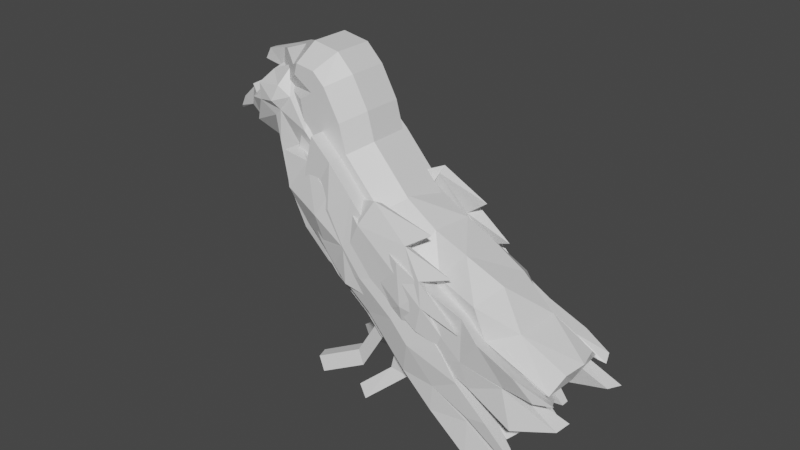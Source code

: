 # Source: Crow.blend  (saved by Blender 2.83.21; exported with 4.5.12 LTS)
import bpy
from mathutils import Matrix  # noqa: F401  (used for matrix-valued properties, if any)

bpy.ops.wm.read_factory_settings(use_empty=True)
scene = bpy.context.scene
scene.name = 'Scene'

# ---- collections
col_collection = bpy.data.collections.new('Collection'); scene.collection.children.link(col_collection)

# ---- materials (node trees are filled in below, after node groups)
mat_material = bpy.data.materials.new('Material')
mat_material.alpha_threshold = 0.0
mat_material.use_transparent_shadow = False
mat_material.line_color = (0.0, 0.0, 0.0, 1.0)

# ---- material node trees
mat_material.use_nodes = True; mat_material.node_tree.nodes.clear()
_N = mat_material.node_tree.nodes; _L = mat_material.node_tree.links
n0 = _N.new('ShaderNodeOutputMaterial'); n0.name = 'Material Output'; n0.location = (300, 300)
n1 = _N.new('ShaderNodeBsdfPrincipled'); n1.name = 'Principled BSDF'; n1.location = (10, 300)
n1.distribution = 'GGX'
n1.subsurface_method = 'BURLEY'
n1.inputs[2].default_value = 0.4
n1.inputs[3].default_value = 1.45
n1.inputs[27].default_value = (0.0, 0.0, 0.0, 1.0)
n1.inputs[28].default_value = 1.0
_L.new(n1.outputs[0], n0.inputs[0])
n0.is_active_output = True

# ---- world
world_world = bpy.data.worlds.new('World'); scene.world = world_world
world_world.use_nodes = True; world_world.node_tree.nodes.clear()
_N = world_world.node_tree.nodes; _L = world_world.node_tree.links
n0 = _N.new('ShaderNodeOutputWorld'); n0.name = 'World Output'; n0.location = (300, 300)
n1 = _N.new('ShaderNodeBackground'); n1.name = 'Background'; n1.location = (10, 300)
n1.inputs[0].default_value = (0.05088, 0.05088, 0.05088, 1.0)
_L.new(n1.outputs[0], n0.inputs[0])
n0.is_active_output = True
world_world.color = (0.05088, 0.05088, 0.05088)
world_world.use_sun_shadow = False
world_world.sun_shadow_jitter_overblur = 0.0

# ---- meshes
me_cube = bpy.data.meshes.new('Cube')
me_cube.from_pydata([(-0.7015, -0.4916, 1.688), (-0.658, -0.5838, 0.781), (-0.6121, -0.5476, 0.3218), (-0.5991, -0.4411, 1.243), (-0.3359, -0.4604, 0.9649), (-0.4929, -0.5258, -0.01109), (-0.2253, -0.4892, -0.4464), (0.2691, -0.4931, -0.7457), (0.04441, -0.5166, 0.7013), (0.3655, -0.4854, 0.268), (0.7126, -0.5888, -0.1786), (1.362, -0.5026, -0.893), (0.3531, -0.4988, -0.8181), (0.8173, -0.5108, -1.338), (1.193, -0.465, -1.264), (1.218, -0.5473, -1.778), (1.736, -0.5581, -2.176), (2.318, -0.4356, -2.169), (0.9802, -0.4818, -0.5059), (1.538, -0.5445, -1.183), (1.759, -0.4659, -1.571), (1.925, -0.4778, -1.616), (1.748, -0.4893, -1.304), (2.194, -0.5067, -1.821), (-0.7255, -0.5726, 1.82), (-0.9757, -0.507, 1.855), (-1.262, -0.333, 1.643), (-1.579, -0.1472, 1.758), (-1.912, -0.05069, 1.751), (-1.785, -0.06514, 1.862), (-1.496, -0.1226, 1.966), (-0.3354, -0.5455, 1.399), (-0.0444, -0.2413, 1.478), (0.06672, -0.2054, 1.227), (-0.205, -0.5147, 1.03), (-0.506, -0.4695, 1.813), (-0.2887, -0.2629, 1.919), (0.2795, -0.2635, 0.8249), (0.1127, -0.5352, 0.6816), (0.6672, -0.2549, 0.4713), (0.5114, -0.4424, 0.3828), (0.9917, -0.2564, 0.02923), (0.8109, -0.5382, -0.1778), (1.719, -0.2098, -0.6739), (1.507, -0.5392, -0.7822), (1.347, -0.263, -0.2798), (1.062, -0.472, -0.4659), (1.839, -0.2772, -1.211), (2.29, -0.2545, -1.694), (-0.6111, -0.5055, 1.976), (-0.4787, -0.3032, 2.169), (-0.9418, -0.4798, 2.051), (-0.8304, -0.2951, 2.154), (-1.116, -0.08929, 2.057), (-1.048, -0.3484, 1.923), (-1.23, -0.3936, 1.886), (-1.329, -0.2497, 1.905), (-1.418, -0.1854, 2.011), (-0.8523, -0.4985, 1.323), (-1.165, -0.2221, 1.35), (-1.264, -0.3856, 1.602), (-0.8333, -0.4704, 1.634), (-1.221, -0.1921, 0.9026), (-0.9402, -0.4957, 0.7767), (-0.8288, -0.5308, 0.2306), (-1.211, -0.1591, 0.05251), (-0.6593, -0.4824, -0.2318), (-0.8865, -0.1427, -0.4232), (-0.3642, -0.4665, -0.5366), (-0.5629, -0.137, -0.78), (0.1241, -0.4618, -0.9574), (-0.01979, -0.2458, -1.342), (0.1272, -0.1749, -1.397), (0.3314, -0.5354, -1.18), (-0.7076, -0.7011, 0.7949), (-0.6645, -0.6183, 0.3383), (-0.6039, -0.6882, 1.25), (-0.3153, -0.6555, 1.071), (-0.2991, -0.8015, 0.4554), (-0.4344, -0.6516, -0.04647), (-0.1713, -0.7596, -0.4163), (0.2826, -0.693, -0.7396), (0.2996, -0.7292, -0.268), (-0.03209, -0.7626, 0.03397), (0.6427, -0.7981, -0.6807), (-0.05338, -0.7324, 0.6625), (0.3691, -0.6607, 0.2401), (0.7551, -0.7658, -0.1553), (1.034, -0.7138, -0.5116), (1.392, -0.6597, -0.8732), (0.5026, -0.699, -1.005), (0.9374, -0.6828, -0.9275), (0.8096, -0.6743, -1.332), (1.217, -0.6841, -1.394), (1.214, -0.6643, -1.72), (1.705, -0.6632, -1.684), (1.736, -0.7592, -2.147), (2.258, -0.6122, -2.191), (1.561, -0.7175, -1.15), (1.738, -0.6746, -1.675), (1.965, -0.7396, -1.513), (1.292, -0.5619, -1.34), (1.688, -0.4835, -1.687), (2.317, -0.6237, -1.88), (2.239, -0.5388, -1.87), (2.119, -0.4957, -1.904), (2.097, -0.6849, -1.83), (0.1003, -0.3613, -1.154), (0.2196, -0.3687, -1.297), (-0.2196, -0.3869, -1.68), (-0.196, -0.2086, -1.685), (-0.04084, -0.3388, -1.816), (-0.1832, -0.1913, -1.839), (-0.6947, -0.4305, -2.105), (-0.5938, -0.6076, -2.024), (-0.7348, -0.4566, -1.897), (-0.6704, -0.5566, -1.853), (-0.7261, 0.4885, 1.666), (-0.7322, 0.4751, 0.7735), (-0.6542, 0.4956, 0.3292), (-0.5603, 0.5139, 1.253), (-0.2973, 0.4758, 0.9803), (-0.4423, 0.4985, -0.06833), (-0.1922, 0.5032, -0.384), (0.3199, 0.5008, -0.6687), (0.04606, 0.4991, 0.6798), (0.3772, 0.5018, 0.3095), (0.6673, 0.5093, -0.1431), (1.411, 0.5422, -0.8724), (0.3482, 0.4858, -0.8257), (0.8863, 0.4426, -1.337), (1.168, 0.5256, -1.246), (1.241, 0.5384, -1.776), (1.671, 0.4884, -2.17), (2.278, 0.4214, -2.185), (1.031, 0.5008, -0.5225), (1.591, 0.5201, -1.188), (1.738, 0.5112, -1.606), (1.983, 0.5012, -1.554), (1.689, 0.4742, -1.337), (-0.7977, 0.526, 1.763), (-0.9467, 0.5141, 1.833), (-1.258, 0.3374, 1.632), (-1.517, 0.1089, 1.721), (-1.913, 0.07007, 1.73), (-1.844, 0.05659, 1.807), (-1.543, 0.0341, 1.957), (0.3556, -0.06296, -0.7533), (2.184, -0.03851, -1.848), (-1.284, 0.08069, 1.634), (-1.451, 0.02705, 1.725), (-1.966, -0.01004, 1.717), (-1.819, -0.005262, 1.873), (-1.417, -0.001008, 1.992), (-0.2822, 0.4964, 1.394), (-0.1434, 0.2147, 1.577), (0.0217, 0.3109, 1.233), (-0.1895, 0.4811, 1.051), (-0.5057, 0.5111, 1.8), (-0.2972, 0.2527, 1.886), (0.3719, 0.2633, 0.8624), (0.1097, 0.5398, 0.7067), (0.6014, 0.3247, 0.4442), (0.4166, 0.4656, 0.2539), (1.066, 0.2415, 0.006395), (0.7841, 0.4823, -0.1106), (1.657, 0.2671, -0.6855), (1.467, 0.5469, -0.789), (1.305, 0.2775, -0.2766), (1.096, 0.5156, -0.4916), (1.929, 0.251, -1.19), (2.178, 0.497, -1.797), (2.286, 0.3069, -1.657), (-0.6817, 0.5103, 1.949), (-0.5499, 0.258, 2.139), (-0.9675, 0.501, 2.05), (-0.8745, 0.2692, 2.252), (-1.2, 0.1054, 2.095), (-1.087, 0.3764, 1.908), (-1.197, 0.2559, 1.856), (-1.417, 0.2491, 1.873), (-1.319, 0.1838, 1.995), (2.364, 0.008217, -1.675), (-0.9146, 0.4854, 1.303), (-1.141, 0.1884, 1.404), (-1.256, 0.3368, 1.645), (-0.8663, 0.5194, 1.54), (-1.277, 0.194, 0.9145), (-0.9498, 0.4446, 0.8076), (-0.9048, 0.4993, 0.2139), (-1.193, 0.1658, 0.02748), (-0.6573, 0.4942, -0.2304), (-0.9004, 0.172, -0.5023), (-0.3865, 0.4965, -0.5733), (-0.6167, 0.1902, -0.7672), (0.04803, 0.5173, -0.9409), (-0.03487, 0.1178, -1.213), (0.1259, 0.2211, -1.328), (0.2893, 0.5311, -1.199), (-1.181, -0.01208, 0.0434), (-1.335, -0.00687, 0.9139), (-1.213, 0.0315, 1.364), (-1.246, 0.002291, 1.573), (-0.9089, -0.04435, -0.3711), (-0.5463, -0.02638, -0.7989), (-0.1337, -0.01592, -1.127), (0.3053, 0.02735, -1.201), (0.1463, 0.005205, -1.395), (-0.6776, 0.7363, 0.7675), (-0.6927, 0.6629, 0.3137), (-0.5692, 0.6838, 1.275), (-0.2669, 0.714, 0.9991), (-0.2382, 0.7286, 0.3967), (-0.4153, 0.7331, -0.07438), (-0.2011, 0.6206, -0.3893), (0.2153, 0.7016, -0.6891), (0.2393, 0.8112, -0.367), (0.006606, 0.7371, 0.0673), (0.6609, 0.7917, -0.6205), (-0.02597, 0.695, 0.6112), (0.3518, 0.7038, 0.2718), (0.6992, 0.6064, -0.1859), (1.069, 0.6602, -0.5389), (1.404, 0.6318, -0.9191), (0.5583, 0.7611, -0.9602), (0.9088, 0.7844, -0.9147), (0.7289, 0.6478, -1.296), (1.25, 0.7249, -1.386), (1.273, 0.6933, -1.644), (1.71, 0.6296, -1.696), (1.649, 0.7355, -2.109), (2.363, 0.5798, -2.213), (1.582, 0.6849, -1.196), (1.728, 0.6928, -1.582), (1.984, 0.6997, -1.568), (1.17, 0.4729, -1.331), (1.651, 0.445, -1.679), (2.237, 0.6689, -1.855), (2.247, 0.555, -1.933), (2.172, 0.5191, -1.871), (2.142, 0.595, -1.832), (0.8369, -0.05152, -1.353), (1.255, -0.001761, -1.803), (1.446, -0.000381, -1.55), (0.0835, 0.4069, -1.161), (0.2127, 0.376, -1.271), (-0.1762, 0.3202, -1.603), (-0.2587, 0.1897, -1.65), (-0.1009, 0.411, -1.822), (-0.169, 0.1948, -1.847), (-0.7035, 0.3876, -2.035), (-0.5974, 0.5753, -2.036), (-0.7353, 0.4104, -1.84), (-0.669, 0.5642, -1.836)], [], [(64, 5, 2), (201, 62, 59), (62, 199, 65), (0, 31, 35), (160, 33, 37), (65, 203, 67), (67, 204, 69), (69, 205, 71), (89, 19, 11), (160, 39, 162), (164, 39, 41), (164, 45, 168), (166, 45, 43), (7, 80, 6), (71, 207, 72), (12, 81, 7), (6, 79, 5), (5, 75, 2), (170, 43, 47), (47, 48, 182), (174, 36, 159), (88, 11, 18), (174, 52, 50), (176, 53, 52), (26, 202, 59), (28, 27, 29), (29, 27, 30), (56, 27, 26), (155, 33, 156), (24, 25, 0), (30, 27, 56), (10, 88, 18), (86, 10, 9), (96, 15, 16), (8, 86, 9), (3, 77, 4), (4, 85, 8), (97, 16, 17), (1, 76, 3), (0, 58, 3), (24, 51, 25), (19, 22, 23), (66, 6, 5), (148, 48, 23), (63, 3, 58), (149, 26, 27), (27, 28, 151), (147, 73, 206), (28, 29, 152), (6, 70, 7), (40, 10, 42), (152, 29, 30), (4, 31, 3), (70, 12, 7), (38, 9, 40), (42, 18, 46), (2, 63, 64), (35, 24, 0), (94, 13, 15), (34, 8, 38), (51, 54, 25), (55, 25, 54), (46, 11, 44), (56, 55, 54), (32, 34, 33), (31, 36, 35), (37, 34, 38), (40, 37, 38), (41, 40, 42), (46, 41, 42), (44, 45, 46), (47, 44, 19), (23, 47, 19), (35, 50, 49), (49, 52, 51), (52, 54, 51), (155, 36, 32), (61, 59, 58), (65, 63, 62), (58, 62, 63), (65, 66, 64), (67, 68, 66), (68, 107, 70), (107, 73, 70), (25, 26, 60), (76, 74, 77), (78, 74, 75), (81, 82, 80), (80, 83, 79), (79, 78, 75), (84, 90, 91), (91, 92, 93), (93, 94, 95), (95, 96, 97), (88, 91, 89), (84, 87, 82), (89, 93, 98), (98, 99, 100), (78, 85, 77), (83, 85, 78), (82, 86, 83), (20, 106, 99), (13, 90, 12), (19, 100, 21), (20, 93, 14), (75, 1, 2), (97, 102, 95), (95, 101, 93), (16, 102, 17), (101, 13, 15), (19, 44, 11), (20, 19, 21), (104, 106, 105), (21, 105, 20), (106, 100, 99), (100, 104, 21), (12, 241, 13), (241, 242, 15), (243, 102, 15), (148, 102, 243), (22, 102, 23), (72, 207, 206), (111, 72, 108), (69, 71, 107), (115, 109, 110), (72, 110, 71), (109, 108, 107), (71, 109, 107), (112, 115, 110), (114, 112, 111), (115, 114, 116), (109, 114, 111), (122, 189, 119), (187, 201, 184), (187, 199, 200), (117, 154, 120), (190, 203, 199), (192, 204, 203), (194, 205, 204), (136, 223, 128), (123, 215, 124), (196, 207, 205), (129, 215, 224), (122, 214, 123), (122, 209, 213), (128, 222, 135), (142, 185, 201), (144, 145, 143), (145, 146, 143), (142, 143, 180), (140, 117, 141), (146, 181, 180), (135, 221, 127), (127, 220, 126), (132, 230, 133), (126, 219, 125), (120, 211, 210), (125, 211, 121), (133, 231, 134), (120, 208, 118), (151, 152, 150), (152, 153, 150), (117, 183, 186), (141, 173, 140), (136, 171, 139), (123, 191, 122), (172, 148, 171), (183, 118, 188), (143, 142, 149), (143, 150, 151), (206, 129, 147), (145, 144, 151), (123, 195, 193), (163, 127, 126), (146, 145, 152), (154, 121, 120), (129, 195, 124), (161, 126, 125), (165, 135, 127), (119, 188, 118), (117, 173, 158), (130, 228, 132), (157, 125, 121), (175, 141, 178), (178, 142, 179), (169, 128, 135), (179, 180, 181), (156, 154, 155), (158, 155, 154), (161, 156, 160), (161, 162, 163), (165, 162, 164), (169, 164, 168), (167, 168, 166), (136, 166, 170), (171, 170, 172), (158, 174, 159), (173, 176, 174), (178, 176, 175), (184, 186, 183), (187, 189, 190), (183, 187, 184), (191, 190, 189), (193, 192, 191), (193, 244, 194), (198, 244, 195), (185, 142, 117), (210, 211, 208), (208, 212, 209), (216, 215, 214), (217, 214, 213), (212, 213, 209), (218, 224, 215), (225, 226, 224), (227, 228, 226), (229, 230, 228), (222, 225, 218), (218, 221, 222), (227, 223, 232), (232, 233, 227), (212, 211, 219), (217, 219, 220), (216, 220, 221), (137, 240, 239), (130, 224, 226), (138, 232, 136), (137, 227, 233), (118, 209, 119), (229, 134, 231), (227, 236, 229), (236, 133, 134), (132, 130, 235), (136, 128, 167), (137, 136, 131), (238, 240, 237), (138, 239, 238), (234, 240, 233), (138, 237, 234), (241, 129, 130), (242, 241, 130), (236, 243, 242), (148, 236, 171), (139, 236, 235), (206, 197, 245), (197, 248, 245), (194, 244, 196), (247, 253, 252), (197, 247, 249), (245, 246, 244), (196, 246, 247), (249, 252, 250), (249, 251, 248), (253, 250, 252), (248, 253, 246), (57, 153, 30), (64, 66, 5), (201, 200, 62), (62, 200, 199), (0, 3, 31), (160, 156, 33), (65, 199, 203), (67, 203, 204), (69, 204, 205), (89, 98, 19), (160, 37, 39), (164, 162, 39), (164, 41, 45), (166, 168, 45), (7, 81, 80), (71, 205, 207), (12, 90, 81), (6, 80, 79), (5, 79, 75), (170, 166, 43), (182, 172, 170), (170, 47, 182), (174, 50, 36), (88, 89, 11), (174, 176, 52), (176, 177, 53), (60, 26, 59), (26, 149, 202), (202, 201, 59), (56, 26, 55), (155, 32, 33), (30, 56, 57), (10, 87, 88), (86, 87, 10), (96, 94, 15), (8, 85, 86), (3, 76, 77), (4, 77, 85), (97, 96, 16), (1, 74, 76), (0, 61, 58), (24, 49, 51), (66, 68, 6), (148, 182, 48), (63, 1, 3), (149, 27, 150), (27, 151, 150), (147, 12, 73), (28, 152, 151), (6, 68, 70), (40, 9, 10), (152, 30, 153), (4, 34, 31), (70, 73, 12), (38, 8, 9), (42, 10, 18), (2, 1, 63), (35, 49, 24), (94, 92, 13), (34, 4, 8), (55, 26, 25), (46, 18, 11), (54, 53, 56), (53, 57, 56), (32, 31, 34), (31, 32, 36), (37, 33, 34), (40, 39, 37), (41, 39, 40), (46, 45, 41), (44, 43, 45), (47, 43, 44), (23, 48, 47), (35, 36, 50), (49, 50, 52), (52, 53, 54), (155, 159, 36), (61, 60, 59), (65, 64, 63), (58, 59, 62), (65, 67, 66), (67, 69, 68), (68, 69, 107), (107, 108, 73), (60, 61, 25), (61, 0, 25), (78, 77, 74), (81, 84, 82), (80, 82, 83), (79, 83, 78), (84, 81, 90), (91, 90, 92), (93, 92, 94), (95, 94, 96), (88, 84, 91), (84, 88, 87), (89, 91, 93), (98, 93, 99), (83, 86, 85), (82, 87, 86), (20, 105, 106), (13, 92, 90), (19, 98, 100), (20, 99, 93), (75, 74, 1), (97, 17, 102), (95, 102, 101), (16, 15, 102), (101, 15, 102), (20, 14, 19), (104, 103, 106), (21, 104, 105), (106, 103, 100), (100, 103, 104), (12, 147, 241), (241, 15, 13), (243, 15, 242), (148, 23, 102), (22, 101, 102), (206, 73, 108), (108, 72, 206), (111, 112, 72), (115, 116, 109), (72, 112, 110), (109, 111, 108), (71, 110, 109), (112, 113, 115), (114, 113, 112), (115, 113, 114), (109, 116, 114), (122, 191, 189), (187, 200, 201), (187, 190, 199), (117, 158, 154), (190, 192, 203), (192, 194, 204), (194, 196, 205), (136, 232, 223), (123, 214, 215), (196, 197, 207), (129, 124, 215), (122, 213, 214), (122, 119, 209), (128, 223, 222), (185, 184, 201), (201, 202, 149), (201, 149, 142), (142, 180, 179), (146, 180, 143), (135, 222, 221), (127, 221, 220), (132, 228, 230), (126, 220, 219), (120, 121, 211), (125, 219, 211), (133, 230, 231), (120, 210, 208), (117, 120, 183), (141, 175, 173), (123, 193, 191), (172, 182, 148), (183, 120, 118), (143, 149, 150), (143, 151, 144), (206, 198, 129), (145, 151, 152), (123, 124, 195), (163, 165, 127), (146, 152, 153), (154, 157, 121), (129, 198, 195), (161, 163, 126), (165, 169, 135), (119, 189, 188), (117, 140, 173), (130, 226, 228), (157, 161, 125), (178, 141, 142), (169, 167, 128), (181, 177, 179), (177, 178, 179), (156, 157, 154), (158, 159, 155), (161, 157, 156), (161, 160, 162), (165, 163, 162), (169, 165, 164), (167, 169, 168), (136, 167, 166), (171, 136, 170), (158, 173, 174), (173, 175, 176), (178, 177, 176), (184, 185, 186), (187, 188, 189), (183, 188, 187), (191, 192, 190), (193, 194, 192), (193, 195, 244), (198, 245, 244), (117, 186, 185), (142, 141, 117), (208, 211, 212), (216, 218, 215), (217, 216, 214), (212, 217, 213), (218, 225, 224), (225, 227, 226), (227, 229, 228), (229, 231, 230), (222, 223, 225), (218, 216, 221), (227, 225, 223), (232, 234, 233), (217, 212, 219), (216, 217, 220), (137, 233, 240), (130, 129, 224), (138, 234, 232), (137, 131, 227), (118, 208, 209), (229, 236, 134), (227, 235, 236), (236, 132, 133), (132, 235, 236), (137, 138, 136), (238, 239, 240), (138, 137, 239), (234, 237, 240), (138, 238, 237), (241, 147, 129), (242, 130, 132), (236, 242, 132), (148, 243, 236), (139, 171, 236), (245, 198, 206), (206, 207, 197), (197, 249, 248), (247, 246, 253), (197, 196, 247), (245, 248, 246), (196, 244, 246), (249, 247, 252), (249, 250, 251), (253, 251, 250), (248, 251, 253), (153, 181, 146), (181, 153, 177), (177, 153, 53), (53, 153, 57)])
_uv = me_cube.uv_layers.new(name='UVMap')
_uv.uv.foreach_set('vector', [0.375, 0.8659, 0.375, 0.75, 0.375, 0.75, 0.625, 1.0, 0.625, 1.0, 0.625, 1.0, 0.625, 1.0, 0.375, 1.0, 0.375, 1.0, 0.0, 0.0, 0.625, 0.75, 0.0, 0.0, 0.0, 0.0, 0.0, 0.0, 0.0, 0.0, 0.375, 1.0, 0.375, 1.0, 0.375, 1.0, 0.375, 1.0, 0.375, 1.0, 0.375, 1.0, 0.375, 1.0, 0.375, 1.0, 0.375, 1.0, 0.0, 0.0, 0.0, 0.0, 0.0, 0.0, 0.0, 0.0, 0.0, 0.0, 0.0, 0.0, 0.0, 0.0, 0.0, 0.0, 0.0, 0.0, 0.0, 0.0, 0.0, 0.0, 0.0, 0.0, 0.0, 0.0, 0.0, 0.0, 0.0, 0.0, 0.375, 0.75, 0.375, 0.75, 0.375, 0.75, 0.375, 1.0, 0.375, 1.0, 0.375, 1.0, 0.375, 0.75, 0.375, 0.75, 0.375, 0.75, 0.375, 0.75, 0.375, 0.75, 0.375, 0.75, 0.375, 0.75, 0.375, 0.75, 0.375, 0.75, 0.0, 0.0, 0.0, 0.0, 0.0, 0.0, 0.0, 0.0, 0.0, 0.0, 0.0, 0.0, 0.0, 0.0, 0.0, 0.0, 0.0, 0.0, 0.0, 0.0, 0.0, 0.0, 0.0, 0.0, 0.0, 0.0, 0.0, 0.0, 0.0, 0.0, 0.0, 0.0, 0.0, 0.0, 0.0, 0.0, 0.0, 0.0, 0.138, 0.2208, 0.625, 1.0, 0.0, 0.0, 0.0, 0.0, 0.0, 0.0, 0.0, 0.0, 0.0, 0.0, 0.0, 0.0, 0.0, 0.0, 0.0, 0.0, 0.0, 0.0, 0.625, 0.75, 0.0, 0.0, 0.0, 0.0, 0.0, 0.0, 0.0, 0.0, 0.0, 0.0, 0.0, 0.0, 0.0, 0.0, 0.0, 0.0, 0.0, 0.0, 0.0, 0.0, 0.0, 0.0, 0.0, 0.0, 0.0, 0.0, 0.0, 0.0, 0.375, 0.75, 0.375, 0.75, 0.375, 0.75, 0.0, 0.0, 0.0, 0.0, 0.0, 0.0, 0.625, 0.75, 0.0, 0.0, 0.0, 0.0, 0.0, 0.0, 0.0, 0.0, 0.0, 0.0, 0.375, 0.75, 0.375, 0.75, 0.375, 0.75, 0.625, 0.75, 0.625, 0.75, 0.625, 0.75, 0.0, 0.0, 0.625, 0.8738, 0.625, 0.75, 0.0, 0.0, 0.0, 0.0, 0.0, 0.0, 0.0, 0.0, 0.0, 0.0, 0.0, 0.0, 0.375, 0.8663, 0.375, 0.75, 0.375, 0.75, 0.0, 0.0, 0.0, 0.0, 0.0, 0.0, 0.625, 0.8737, 0.625, 0.75, 0.625, 0.8738, 0.0, 0.0, 0.0, 0.0, 0.0, 0.0, 0.0, 0.0, 0.0, 0.0, 0.0, 0.0, 0.375, 0.75, 0.375, 0.8642, 0.0, 0.0, 0.0, 0.0, 0.0, 0.0, 0.0, 0.0, 0.375, 0.75, 0.375, 0.8641, 0.375, 0.75, 0.0, 0.0, 0.0, 0.0, 0.0, 0.0, 0.0, 0.0, 0.0, 0.0, 0.0, 0.0, 0.0, 0.0, 0.625, 0.75, 0.625, 0.75, 0.375, 0.8641, 0.375, 0.75, 0.375, 0.75, 0.0, 0.0, 0.0, 0.0, 0.0, 0.0, 0.0, 0.0, 0.0, 0.0, 0.0, 0.0, 0.375, 0.75, 0.625, 0.8737, 0.375, 0.8659, 0.0, 0.0, 0.0, 0.0, 0.0, 0.0, 0.375, 0.75, 0.375, 0.75, 0.375, 0.75, 0.0, 0.0, 0.0, 0.0, 0.0, 0.0, 0.0, 0.0, 0.0, 0.0, 0.0, 0.0, 0.0, 0.0, 0.0, 0.0, 0.0, 0.0, 0.0, 0.0, 0.0, 0.0, 0.0, 0.0, 0.0, 0.0, 0.0, 0.0, 0.0, 0.0, 0.625, 0.75, 0.0, 0.0, 0.0, 0.0, 0.625, 0.75, 0.0, 0.0, 0.0, 0.0, 0.0, 0.0, 0.0, 0.0, 0.0, 0.0, 0.0, 0.0, 0.0, 0.0, 0.0, 0.0, 0.0, 0.0, 0.0, 0.0, 0.0, 0.0, 0.0, 0.0, 0.0, 0.0, 0.0, 0.0, 0.0, 0.0, 0.0, 0.0, 0.0, 0.0, 0.0, 0.0, 0.0, 0.0, 0.0, 0.0, 0.0, 0.0, 0.0, 0.0, 0.0, 0.0, 0.0, 0.0, 0.0, 0.0, 0.0, 0.0, 0.0, 0.0, 0.0, 0.0, 0.0, 0.0, 0.0, 0.0, 0.0, 0.0, 0.0, 0.0, 0.625, 0.75, 0.0, 0.0, 0.625, 0.75, 0.2551, 0.4082, 0.625, 1.0, 0.625, 0.8738, 0.375, 1.0, 0.625, 0.8737, 0.625, 1.0, 0.625, 0.8738, 0.625, 1.0, 0.625, 0.8737, 0.375, 1.0, 0.375, 0.8663, 0.375, 0.8659, 0.375, 1.0, 0.375, 0.864, 0.375, 0.8663, 0.375, 0.864, 0.375, 0.9261, 0.375, 0.8641, 0.375, 0.9261, 0.375, 0.8642, 0.375, 0.8641, 0.0, 0.0, 0.0, 0.0, 0.01251, 0.02002, 0.625, 0.75, 0.625, 0.75, 0.0, 0.0, 0.0, 0.0, 0.625, 0.75, 0.375, 0.75, 0.375, 0.75, 0.375, 0.75, 0.375, 0.75, 0.375, 0.75, 0.375, 0.75, 0.375, 0.75, 0.375, 0.75, 0.375, 0.75, 0.375, 0.75, 0.375, 0.75, 0.375, 0.75, 0.375, 0.75, 0.375, 0.75, 0.375, 0.75, 0.375, 0.75, 0.375, 0.75, 0.375, 0.75, 0.375, 0.75, 0.375, 0.75, 0.375, 0.75, 0.375, 0.75, 0.0, 0.0, 0.375, 0.75, 0.0, 0.0, 0.375, 0.75, 0.0, 0.0, 0.375, 0.75, 0.0, 0.0, 0.375, 0.75, 0.0, 0.0, 0.0, 0.0, 0.2617, 0.5233, 0.0, 0.0, 0.0, 0.0, 0.0, 0.0, 0.0, 0.0, 0.375, 0.75, 0.0, 0.0, 0.0, 0.0, 0.375, 0.75, 0.0, 0.0, 0.375, 0.75, 0.2617, 0.5233, 0.2617, 0.5233, 0.2617, 0.5233, 0.375, 0.75, 0.375, 0.75, 0.375, 0.75, 0.0, 0.0, 0.0, 0.0, 0.0, 0.0, 0.2617, 0.5233, 0.375, 0.75, 0.375, 0.75, 0.375, 0.75, 0.625, 0.75, 0.375, 0.75, 0.375, 0.75, 0.375, 0.75, 0.375, 0.75, 0.375, 0.75, 0.375, 0.75, 0.375, 0.75, 0.375, 0.75, 0.375, 0.75, 0.375, 0.75, 0.375, 0.75, 0.375, 0.75, 0.375, 0.75, 0.0, 0.0, 0.0, 0.0, 0.0, 0.0, 0.2617, 0.5233, 0.0, 0.0, 0.0, 0.0, 0.0, 0.0, 0.2617, 0.5233, 0.2617, 0.5233, 0.0, 0.0, 0.2617, 0.5233, 0.2617, 0.5233, 0.2617, 0.5233, 0.0, 0.0, 0.2617, 0.5233, 0.0, 0.0, 0.0, 0.0, 0.0, 0.0, 0.375, 0.75, 0.0, 0.0, 0.375, 0.75, 0.0, 0.0, 0.0, 0.0, 0.375, 0.75, 0.0, 0.0, 0.375, 0.75, 0.375, 0.75, 0.0, 0.0, 0.375, 0.75, 0.0, 0.0, 0.0, 0.0, 0.375, 0.75, 0.0, 0.0, 0.375, 1.0, 0.375, 1.0, 0.0, 0.0, 0.375, 0.9218, 0.375, 1.0, 0.375, 0.9218, 0.375, 1.0, 0.375, 1.0, 0.375, 0.9261, 0.375, 1.0, 0.375, 0.9261, 0.375, 1.0, 0.375, 1.0, 0.375, 1.0, 0.375, 1.0, 0.375, 0.9261, 0.375, 0.9218, 0.375, 0.9261, 0.375, 1.0, 0.375, 0.9261, 0.375, 0.9261, 0.375, 1.0, 0.375, 1.0, 0.375, 1.0, 0.375, 0.9218, 0.375, 1.0, 0.375, 0.9218, 0.375, 1.0, 0.375, 0.9218, 0.375, 0.9261, 0.375, 0.9261, 0.375, 0.9218, 0.375, 0.9218, 0.375, 0.75, 0.375, 0.8659, 0.375, 0.75, 0.625, 1.0, 0.625, 1.0, 0.625, 1.0, 0.625, 1.0, 0.375, 1.0, 0.625, 1.0, 0.0, 0.0, 0.625, 0.75, 0.625, 0.75, 0.375, 1.0, 0.375, 1.0, 0.375, 1.0, 0.375, 1.0, 0.375, 1.0, 0.375, 1.0, 0.375, 1.0, 0.375, 1.0, 0.375, 1.0, 0.0, 0.0, 0.0, 0.0, 0.0, 0.0, 0.375, 0.75, 0.375, 0.75, 0.375, 0.75, 0.375, 1.0, 0.375, 1.0, 0.375, 1.0, 0.375, 0.75, 0.375, 0.75, 0.375, 0.75, 0.375, 0.75, 0.375, 0.75, 0.375, 0.75, 0.375, 0.75, 0.375, 0.75, 0.375, 0.75, 0.0, 0.0, 0.0, 0.0, 0.0, 0.0, 0.0, 0.0, 0.01251, 0.02002, 0.625, 1.0, 0.0, 0.0, 0.0, 0.0, 0.0, 0.0, 0.0, 0.0, 0.0, 0.0, 0.0, 0.0, 0.0, 0.0, 0.0, 0.0, 0.0, 0.0, 0.0, 0.0, 0.0, 0.0, 0.0, 0.0, 0.0, 0.0, 0.0, 0.0, 0.0, 0.0, 0.0, 0.0, 0.0, 0.0, 0.0, 0.0, 0.0, 0.0, 0.0, 0.0, 0.0, 0.0, 0.375, 0.75, 0.375, 0.75, 0.375, 0.75, 0.0, 0.0, 0.0, 0.0, 0.0, 0.0, 0.625, 0.75, 0.0, 0.0, 0.625, 0.75, 0.0, 0.0, 0.0, 0.0, 0.0, 0.0, 0.375, 0.75, 0.375, 0.75, 0.375, 0.75, 0.625, 0.75, 0.625, 0.75, 0.625, 0.75, 0.0, 0.0, 0.0, 0.0, 0.0, 0.0, 0.0, 0.0, 0.0, 0.0, 0.0, 0.0, 0.0, 0.0, 0.625, 0.8738, 0.2551, 0.4082, 0.0, 0.0, 0.0, 0.0, 0.0, 0.0, 0.0, 0.0, 0.0, 0.0, 0.0, 0.0, 0.375, 0.75, 0.375, 0.8663, 0.375, 0.75, 0.0, 0.0, 0.0, 0.0, 0.0, 0.0, 0.625, 0.8738, 0.625, 0.75, 0.625, 0.8737, 0.0, 0.0, 0.0, 0.0, 0.0, 0.0, 0.0, 0.0, 0.0, 0.0, 0.0, 0.0, 0.0, 0.0, 0.375, 0.75, 0.375, 0.75, 0.0, 0.0, 0.0, 0.0, 0.0, 0.0, 0.375, 0.75, 0.375, 0.8641, 0.375, 0.864, 0.0, 0.0, 0.0, 0.0, 0.0, 0.0, 0.0, 0.0, 0.0, 0.0, 0.0, 0.0, 0.625, 0.75, 0.0, 0.0, 0.625, 0.75, 0.375, 0.75, 0.375, 0.8641, 0.375, 0.75, 0.0, 0.0, 0.0, 0.0, 0.0, 0.0, 0.0, 0.0, 0.0, 0.0, 0.0, 0.0, 0.375, 0.75, 0.625, 0.8737, 0.625, 0.75, 0.0, 0.0, 0.0, 0.0, 0.0, 0.0, 0.375, 0.75, 0.375, 0.75, 0.375, 0.75, 0.0, 0.0, 0.0, 0.0, 0.0, 0.0, 0.0, 0.0, 0.0, 0.0, 0.0, 0.0, 0.0, 0.0, 0.0, 0.0, 0.0, 0.0, 0.0, 0.0, 0.0, 0.0, 0.0, 0.0, 0.0, 0.0, 0.0, 0.0, 0.0, 0.0, 0.0, 0.0, 0.625, 0.75, 0.625, 0.75, 0.0, 0.0, 0.625, 0.75, 0.625, 0.75, 0.0, 0.0, 0.0, 0.0, 0.0, 0.0, 0.0, 0.0, 0.0, 0.0, 0.0, 0.0, 0.0, 0.0, 0.0, 0.0, 0.0, 0.0, 0.0, 0.0, 0.0, 0.0, 0.0, 0.0, 0.0, 0.0, 0.0, 0.0, 0.0, 0.0, 0.0, 0.0, 0.0, 0.0, 0.0, 0.0, 0.0, 0.0, 0.0, 0.0, 0.0, 0.0, 0.0, 0.0, 0.0, 0.0, 0.0, 0.0, 0.0, 0.0, 0.0, 0.0, 0.0, 0.0, 0.0, 0.0, 0.0, 0.0, 0.0, 0.0, 0.625, 1.0, 0.2551, 0.4082, 0.625, 0.8738, 0.625, 1.0, 0.375, 0.8659, 0.375, 1.0, 0.625, 0.8738, 0.625, 1.0, 0.625, 1.0, 0.375, 0.8663, 0.375, 1.0, 0.375, 0.8659, 0.375, 0.864, 0.375, 1.0, 0.375, 0.8663, 0.375, 0.864, 0.375, 0.9261, 0.375, 1.0, 0.375, 0.8642, 0.375, 0.9261, 0.375, 0.8641, 0.01251, 0.02002, 0.0, 0.0, 0.0, 0.0, 0.625, 0.75, 0.0, 0.0, 0.625, 0.75, 0.625, 0.75, 0.0, 0.0, 0.375, 0.75, 0.375, 0.75, 0.375, 0.75, 0.375, 0.75, 0.375, 0.75, 0.375, 0.75, 0.375, 0.75, 0.375, 0.75, 0.375, 0.75, 0.375, 0.75, 0.375, 0.75, 0.375, 0.75, 0.375, 0.75, 0.375, 0.75, 0.375, 0.75, 0.375, 0.75, 0.375, 0.75, 0.375, 0.75, 0.375, 0.75, 0.375, 0.75, 0.375, 0.75, 0.375, 0.75, 0.0, 0.0, 0.375, 0.75, 0.375, 0.75, 0.375, 0.75, 0.0, 0.0, 0.0, 0.0, 0.375, 0.75, 0.0, 0.0, 0.0, 0.0, 0.0, 0.0, 0.2617, 0.5233, 0.375, 0.75, 0.0, 0.0, 0.0, 0.0, 0.0, 0.0, 0.375, 0.75, 0.0, 0.0, 0.0, 0.0, 0.375, 0.75, 0.0, 0.0, 0.0, 0.0, 0.2617, 0.5233, 0.2617, 0.5233, 0.2617, 0.5233, 0.375, 0.75, 0.375, 0.75, 0.375, 0.75, 0.0, 0.0, 0.0, 0.0, 0.0, 0.0, 0.2617, 0.5233, 0.375, 0.75, 0.2617, 0.5233, 0.625, 0.75, 0.375, 0.75, 0.375, 0.75, 0.375, 0.75, 0.375, 0.75, 0.375, 0.75, 0.375, 0.75, 0.375, 0.75, 0.375, 0.75, 0.375, 0.75, 0.375, 0.75, 0.375, 0.75, 0.375, 0.75, 0.375, 0.75, 0.375, 0.75, 0.0, 0.0, 0.0, 0.0, 0.0, 0.0, 0.2617, 0.5233, 0.0, 0.0, 0.375, 0.75, 0.0, 0.0, 0.2617, 0.5233, 0.0, 0.0, 0.0, 0.0, 0.2617, 0.5233, 0.0, 0.0, 0.0, 0.0, 0.2617, 0.5233, 0.2617, 0.5233, 0.0, 0.0, 0.0, 0.0, 0.0, 0.0, 0.0, 0.0, 0.375, 0.75, 0.375, 0.75, 0.0, 0.0, 0.0, 0.0, 0.375, 0.75, 0.375, 0.75, 0.0, 0.0, 0.0, 0.0, 0.0, 0.0, 0.375, 0.75, 0.0, 0.0, 0.0, 0.0, 0.375, 0.75, 0.375, 0.75, 0.0, 0.0, 0.375, 1.0, 0.375, 0.9218, 0.375, 1.0, 0.375, 0.9218, 0.375, 0.9218, 0.375, 1.0, 0.375, 0.9261, 0.375, 1.0, 0.375, 1.0, 0.375, 0.9261, 0.375, 1.0, 0.375, 1.0, 0.375, 1.0, 0.375, 1.0, 0.375, 0.9218, 0.375, 0.9261, 0.375, 0.9261, 0.375, 1.0, 0.375, 0.9261, 0.375, 1.0, 0.375, 1.0, 0.375, 1.0, 0.375, 1.0, 0.375, 1.0, 0.375, 0.9218, 0.375, 0.9218, 0.375, 0.9261, 0.375, 1.0, 0.375, 1.0, 0.375, 0.9218, 0.375, 0.9261, 0.375, 0.9261, 0.0, 0.0, 0.0, 0.0, 0.0, 0.0, 0.375, 0.8659, 0.375, 0.8663, 0.375, 0.75, 0.625, 1.0, 0.625, 1.0, 0.625, 1.0, 0.625, 1.0, 0.625, 1.0, 0.375, 1.0, 0.0, 0.0, 0.625, 0.75, 0.625, 0.75, 0.0, 0.0, 0.0, 0.0, 0.0, 0.0, 0.375, 1.0, 0.375, 1.0, 0.375, 1.0, 0.375, 1.0, 0.375, 1.0, 0.375, 1.0, 0.375, 1.0, 0.375, 1.0, 0.375, 1.0, 0.0, 0.0, 0.0, 0.0, 0.0, 0.0, 0.0, 0.0, 0.0, 0.0, 0.0, 0.0, 0.0, 0.0, 0.0, 0.0, 0.0, 0.0, 0.0, 0.0, 0.0, 0.0, 0.0, 0.0, 0.0, 0.0, 0.0, 0.0, 0.0, 0.0, 0.375, 0.75, 0.375, 0.75, 0.375, 0.75, 0.375, 1.0, 0.375, 1.0, 0.375, 1.0, 0.375, 0.75, 0.375, 0.75, 0.375, 0.75, 0.375, 0.75, 0.375, 0.75, 0.375, 0.75, 0.375, 0.75, 0.375, 0.75, 0.375, 0.75, 0.0, 0.0, 0.0, 0.0, 0.0, 0.0, 0.0, 0.0, 0.0, 0.0, 0.0, 0.0, 0.0, 0.0, 0.0, 0.0, 0.0, 0.0, 0.0, 0.0, 0.0, 0.0, 0.0, 0.0, 0.0, 0.0, 0.0, 0.0, 0.0, 0.0, 0.0, 0.0, 0.0, 0.0, 0.0, 0.0, 0.0, 0.0, 0.0, 0.0, 0.0, 0.0, 0.01251, 0.02002, 0.0, 0.0, 0.625, 1.0, 0.0, 0.0, 0.0, 0.0, 0.138, 0.2208, 0.138, 0.2208, 0.625, 1.0, 0.625, 1.0, 0.0, 0.0, 0.0, 0.0, 0.0, 0.0, 0.625, 0.75, 0.625, 0.75, 0.0, 0.0, 0.0, 0.0, 0.0, 0.0, 0.0, 0.0, 0.0, 0.0, 0.0, 0.0, 0.0, 0.0, 0.0, 0.0, 0.0, 0.0, 0.0, 0.0, 0.375, 0.75, 0.375, 0.75, 0.375, 0.75, 0.0, 0.0, 0.0, 0.0, 0.0, 0.0, 0.625, 0.75, 0.625, 0.75, 0.0, 0.0, 0.0, 0.0, 0.0, 0.0, 0.0, 0.0, 0.375, 0.75, 0.375, 0.75, 0.375, 0.75, 0.625, 0.75, 0.625, 0.75, 0.625, 0.75, 0.0, 0.0, 0.2551, 0.4082, 0.625, 0.8738, 0.0, 0.0, 0.0, 0.0, 0.0, 0.0, 0.375, 0.8663, 0.375, 0.864, 0.375, 0.75, 0.0, 0.0, 0.0, 0.0, 0.0, 0.0, 0.625, 0.8737, 0.625, 0.75, 0.625, 0.75, 0.0, 0.0, 0.0, 0.0, 0.0, 0.0, 0.0, 0.0, 0.0, 0.0, 0.0, 0.0, 0.375, 0.75, 0.375, 0.75, 0.375, 0.8642, 0.0, 0.0, 0.0, 0.0, 0.0, 0.0, 0.375, 0.75, 0.375, 0.864, 0.375, 0.8641, 0.0, 0.0, 0.0, 0.0, 0.0, 0.0, 0.0, 0.0, 0.0, 0.0, 0.0, 0.0, 0.0, 0.0, 0.0, 0.0, 0.625, 0.75, 0.375, 0.8641, 0.375, 0.8642, 0.375, 0.75, 0.0, 0.0, 0.0, 0.0, 0.0, 0.0, 0.0, 0.0, 0.0, 0.0, 0.0, 0.0, 0.375, 0.75, 0.625, 0.75, 0.625, 0.8737, 0.0, 0.0, 0.0, 0.0, 0.0, 0.0, 0.375, 0.75, 0.375, 0.75, 0.375, 0.75, 0.0, 0.0, 0.0, 0.0, 0.0, 0.0, 0.0, 0.0, 0.0, 0.0, 0.0, 0.0, 0.0, 0.0, 0.0, 0.0, 0.0, 0.0, 0.0, 0.0, 0.0, 0.0, 0.0, 0.0, 0.0, 0.0, 0.0, 0.0, 0.0, 0.0, 0.625, 0.75, 0.625, 0.75, 0.0, 0.0, 0.625, 0.75, 0.625, 0.75, 0.0, 0.0, 0.0, 0.0, 0.0, 0.0, 0.0, 0.0, 0.0, 0.0, 0.0, 0.0, 0.0, 0.0, 0.0, 0.0, 0.0, 0.0, 0.0, 0.0, 0.0, 0.0, 0.0, 0.0, 0.0, 0.0, 0.0, 0.0, 0.0, 0.0, 0.0, 0.0, 0.0, 0.0, 0.0, 0.0, 0.0, 0.0, 0.0, 0.0, 0.0, 0.0, 0.0, 0.0, 0.0, 0.0, 0.0, 0.0, 0.0, 0.0, 0.0, 0.0, 0.0, 0.0, 0.0, 0.0, 0.0, 0.0, 0.0, 0.0, 0.0, 0.0, 0.625, 0.75, 0.0, 0.0, 0.0, 0.0, 0.2551, 0.4082, 0.01251, 0.02002, 0.625, 1.0, 0.375, 1.0, 0.375, 0.8659, 0.625, 0.8737, 0.625, 0.8738, 0.625, 1.0, 0.625, 1.0, 0.375, 1.0, 0.375, 1.0, 0.375, 0.8663, 0.375, 1.0, 0.375, 1.0, 0.375, 0.864, 0.375, 0.864, 0.375, 1.0, 0.375, 0.9261, 0.375, 0.9261, 0.375, 0.9218, 0.375, 0.8642, 0.01251, 0.02002, 0.2551, 0.4082, 0.0, 0.0, 0.2551, 0.4082, 0.0, 0.0, 0.0, 0.0, 0.0, 0.0, 0.0, 0.0, 0.625, 0.75, 0.375, 0.75, 0.375, 0.75, 0.375, 0.75, 0.375, 0.75, 0.375, 0.75, 0.375, 0.75, 0.375, 0.75, 0.375, 0.75, 0.375, 0.75, 0.375, 0.75, 0.375, 0.75, 0.375, 0.75, 0.375, 0.75, 0.375, 0.75, 0.375, 0.75, 0.375, 0.75, 0.375, 0.75, 0.375, 0.75, 0.375, 0.75, 0.375, 0.75, 0.375, 0.75, 0.0, 0.0, 0.375, 0.75, 0.375, 0.75, 0.375, 0.75, 0.0, 0.0, 0.0, 0.0, 0.0, 0.0, 0.375, 0.75, 0.375, 0.75, 0.0, 0.0, 0.375, 0.75, 0.2617, 0.5233, 0.375, 0.75, 0.0, 0.0, 0.0, 0.0, 0.375, 0.75, 0.0, 0.0, 0.0, 0.0, 0.2617, 0.5233, 0.2617, 0.5233, 0.2617, 0.5233, 0.375, 0.75, 0.375, 0.75, 0.375, 0.75, 0.0, 0.0, 0.0, 0.0, 0.0, 0.0, 0.2617, 0.5233, 0.2617, 0.5233, 0.375, 0.75, 0.375, 0.75, 0.625, 0.75, 0.625, 0.75, 0.375, 0.75, 0.375, 0.75, 0.375, 0.75, 0.375, 0.75, 0.375, 0.75, 0.375, 0.75, 0.375, 0.75, 0.375, 0.75, 0.375, 0.75, 0.375, 0.75, 0.375, 0.75, 0.375, 0.75, 0.2617, 0.5233, 0.375, 0.75, 0.0, 0.0, 0.0, 0.0, 0.0, 0.0, 0.2617, 0.5233, 0.0, 0.0, 0.0, 0.0, 0.2617, 0.5233, 0.2617, 0.5233, 0.0, 0.0, 0.0, 0.0, 0.0, 0.0, 0.0, 0.0, 0.0, 0.0, 0.375, 0.75, 0.375, 0.75, 0.0, 0.0, 0.0, 0.0, 0.375, 0.75, 0.375, 0.75, 0.0, 0.0, 0.375, 0.75, 0.0, 0.0, 0.0, 0.0, 0.0, 0.0, 0.375, 0.75, 0.0, 0.0, 0.375, 0.75, 0.375, 0.75, 0.0, 0.0, 0.375, 0.8642, 0.375, 0.9218, 0.375, 0.9218, 0.375, 1.0, 0.0, 0.0, 0.375, 0.9218, 0.375, 1.0, 0.375, 1.0, 0.375, 1.0, 0.375, 0.9261, 0.375, 0.9261, 0.375, 1.0, 0.375, 1.0, 0.375, 1.0, 0.375, 0.9261, 0.375, 0.9218, 0.375, 0.9218, 0.375, 1.0, 0.375, 1.0, 0.375, 0.9261, 0.375, 1.0, 0.375, 1.0, 0.375, 1.0, 0.375, 0.9218, 0.375, 1.0, 0.375, 1.0, 0.375, 1.0, 0.375, 1.0, 0.375, 0.9218, 0.375, 0.9261, 0.375, 0.9261, 0.375, 0.9218, 0.375, 0.75, 0.375, 0.8663, 0.375, 0.8659, 0.625, 1.0, 0.625, 1.0, 0.625, 1.0, 0.625, 1.0, 0.375, 1.0, 0.375, 1.0, 0.0, 0.0, 0.0, 0.0, 0.625, 0.75, 0.375, 1.0, 0.375, 1.0, 0.375, 1.0, 0.375, 1.0, 0.375, 1.0, 0.375, 1.0, 0.375, 1.0, 0.375, 1.0, 0.375, 1.0, 0.0, 0.0, 0.0, 0.0, 0.0, 0.0, 0.375, 0.75, 0.375, 0.75, 0.375, 0.75, 0.375, 1.0, 0.375, 1.0, 0.375, 1.0, 0.375, 0.75, 0.375, 0.75, 0.375, 0.75, 0.375, 0.75, 0.375, 0.75, 0.375, 0.75, 0.375, 0.75, 0.375, 0.75, 0.375, 0.75, 0.0, 0.0, 0.0, 0.0, 0.0, 0.0, 0.01251, 0.02002, 0.625, 1.0, 0.625, 1.0, 0.625, 1.0, 0.138, 0.2208, 0.0, 0.0, 0.625, 1.0, 0.0, 0.0, 0.0, 0.0, 0.0, 0.0, 0.0, 0.0, 0.0, 0.0, 0.0, 0.0, 0.0, 0.0, 0.0, 0.0, 0.0, 0.0, 0.0, 0.0, 0.0, 0.0, 0.0, 0.0, 0.0, 0.0, 0.0, 0.0, 0.375, 0.75, 0.375, 0.75, 0.375, 0.75, 0.0, 0.0, 0.0, 0.0, 0.0, 0.0, 0.625, 0.75, 0.0, 0.0, 0.0, 0.0, 0.0, 0.0, 0.0, 0.0, 0.0, 0.0, 0.375, 0.75, 0.375, 0.75, 0.375, 0.75, 0.625, 0.75, 0.625, 0.75, 0.625, 0.75, 0.0, 0.0, 0.625, 0.75, 0.625, 0.8738, 0.0, 0.0, 0.0, 0.0, 0.0, 0.0, 0.375, 0.75, 0.375, 0.864, 0.375, 0.8663, 0.0, 0.0, 0.0, 0.0, 0.0, 0.0, 0.625, 0.8738, 0.625, 0.75, 0.625, 0.75, 0.0, 0.0, 0.0, 0.0, 0.0, 0.0, 0.0, 0.0, 0.0, 0.0, 0.0, 0.0, 0.0, 0.0, 0.375, 0.8642, 0.375, 0.75, 0.0, 0.0, 0.0, 0.0, 0.0, 0.0, 0.375, 0.75, 0.375, 0.75, 0.375, 0.8641, 0.0, 0.0, 0.0, 0.0, 0.0, 0.0, 0.0, 0.0, 0.0, 0.0, 0.0, 0.0, 0.625, 0.75, 0.0, 0.0, 0.0, 0.0, 0.375, 0.75, 0.375, 0.8642, 0.375, 0.8641, 0.0, 0.0, 0.0, 0.0, 0.0, 0.0, 0.0, 0.0, 0.0, 0.0, 0.0, 0.0, 0.375, 0.75, 0.375, 0.8659, 0.625, 0.8737, 0.0, 0.0, 0.0, 0.0, 0.0, 0.0, 0.375, 0.75, 0.375, 0.75, 0.375, 0.75, 0.0, 0.0, 0.0, 0.0, 0.0, 0.0, 0.0, 0.0, 0.0, 0.0, 0.0, 0.0, 0.0, 0.0, 0.0, 0.0, 0.0, 0.0, 0.0, 0.0, 0.0, 0.0, 0.0, 0.0, 0.0, 0.0, 0.0, 0.0, 0.0, 0.0, 0.0, 0.0, 0.0, 0.0, 0.625, 0.75, 0.0, 0.0, 0.0, 0.0, 0.625, 0.75, 0.0, 0.0, 0.0, 0.0, 0.0, 0.0, 0.0, 0.0, 0.0, 0.0, 0.0, 0.0, 0.0, 0.0, 0.0, 0.0, 0.0, 0.0, 0.0, 0.0, 0.0, 0.0, 0.0, 0.0, 0.0, 0.0, 0.0, 0.0, 0.0, 0.0, 0.0, 0.0, 0.0, 0.0, 0.0, 0.0, 0.0, 0.0, 0.0, 0.0, 0.0, 0.0, 0.0, 0.0, 0.0, 0.0, 0.0, 0.0, 0.0, 0.0, 0.0, 0.0, 0.0, 0.0, 0.0, 0.0, 0.0, 0.0, 0.0, 0.0, 0.625, 1.0, 0.01251, 0.02002, 0.2551, 0.4082, 0.625, 1.0, 0.625, 0.8737, 0.375, 0.8659, 0.625, 0.8738, 0.625, 0.8737, 0.625, 1.0, 0.375, 0.8663, 0.375, 1.0, 0.375, 1.0, 0.375, 0.864, 0.375, 1.0, 0.375, 1.0, 0.375, 0.864, 0.375, 0.8641, 0.375, 0.9261, 0.375, 0.8642, 0.375, 0.9218, 0.375, 0.9261, 0.0, 0.0, 0.2551, 0.4082, 0.01251, 0.02002, 0.0, 0.0, 0.0, 0.0, 0.0, 0.0, 0.625, 0.75, 0.0, 0.0, 0.0, 0.0, 0.375, 0.75, 0.375, 0.75, 0.375, 0.75, 0.375, 0.75, 0.375, 0.75, 0.375, 0.75, 0.375, 0.75, 0.375, 0.75, 0.375, 0.75, 0.375, 0.75, 0.375, 0.75, 0.375, 0.75, 0.375, 0.75, 0.375, 0.75, 0.375, 0.75, 0.375, 0.75, 0.375, 0.75, 0.375, 0.75, 0.375, 0.75, 0.375, 0.75, 0.375, 0.75, 0.0, 0.0, 0.0, 0.0, 0.375, 0.75, 0.375, 0.75, 0.375, 0.75, 0.0, 0.0, 0.375, 0.75, 0.375, 0.75, 0.0, 0.0, 0.0, 0.0, 0.0, 0.0, 0.2617, 0.5233, 0.375, 0.75, 0.0, 0.0, 0.0, 0.0, 0.375, 0.75, 0.375, 0.75, 0.0, 0.0, 0.2617, 0.5233, 0.2617, 0.5233, 0.2617, 0.5233, 0.375, 0.75, 0.375, 0.75, 0.375, 0.75, 0.0, 0.0, 0.0, 0.0, 0.0, 0.0, 0.2617, 0.5233, 0.375, 0.75, 0.375, 0.75, 0.625, 0.75, 0.625, 0.75, 0.375, 0.75, 0.375, 0.75, 0.375, 0.75, 0.375, 0.75, 0.375, 0.75, 0.375, 0.75, 0.375, 0.75, 0.375, 0.75, 0.375, 0.75, 0.375, 0.75, 0.375, 0.75, 0.375, 0.75, 0.375, 0.75, 0.2617, 0.5233, 0.0, 0.0, 0.0, 0.0, 0.0, 0.0, 0.2617, 0.5233, 0.2617, 0.5233, 0.0, 0.0, 0.2617, 0.5233, 0.2617, 0.5233, 0.0, 0.0, 0.0, 0.0, 0.2617, 0.5233, 0.0, 0.0, 0.0, 0.0, 0.0, 0.0, 0.0, 0.0, 0.375, 0.75, 0.375, 0.75, 0.0, 0.0, 0.375, 0.75, 0.375, 0.75, 0.375, 0.75, 0.0, 0.0, 0.375, 0.75, 0.0, 0.0, 0.0, 0.0, 0.375, 0.75, 0.0, 0.0, 0.0, 0.0, 0.375, 0.75, 0.375, 0.9218, 0.375, 0.8642, 0.0, 0.0, 0.0, 0.0, 0.375, 1.0, 0.375, 1.0, 0.375, 1.0, 0.375, 1.0, 0.375, 0.9218, 0.375, 1.0, 0.375, 0.9261, 0.375, 0.9261, 0.375, 1.0, 0.375, 1.0, 0.375, 1.0, 0.375, 0.9218, 0.375, 0.9218, 0.375, 0.9261, 0.375, 1.0, 0.375, 0.9261, 0.375, 0.9261, 0.375, 1.0, 0.375, 1.0, 0.375, 1.0, 0.375, 1.0, 0.375, 1.0, 0.375, 0.9218, 0.375, 0.9261, 0.375, 0.9218, 0.375, 1.0, 0.375, 0.9218, 0.375, 0.9218, 0.375, 0.9261, 0.0, 0.0, 0.0, 0.0, 0.0, 0.0, 0.0, 0.0, 0.0, 0.0, 0.0, 0.0, 0.0, 0.0, 0.0, 0.0, 0.0, 0.0, 0.0, 0.0, 0.0, 0.0, 0.0, 0.0])
me_cube.materials.append(mat_material)
me_cube.use_remesh_preserve_volume = False
me_cube.use_remesh_preserve_attributes = False
me_cube.use_mirror_vertex_groups = False
me_cube.update()
me_cube_001 = bpy.data.meshes.new('Cube.001')
me_cube_001.from_pydata([(-0.7137, -0.5, 1.679), (-0.6772, -0.5, 0.7676), (-0.659, -0.5, 0.3399), (-0.5542, -0.5, 1.251), (-0.2853, -0.5, 1.0), (-0.4429, -0.5, -0.06469), (-0.1873, -0.5, -0.3867), (0.2776, -0.5, -0.7467), (0.02923, -0.5, 0.6491), (0.3665, -0.5, 0.2753), (0.6901, -0.5, -0.1668), (1.355, -0.5, -0.8823), (0.3544, -0.5, -0.8163), (0.8063, -0.5, -1.339), (1.207, -0.5, -1.244), (1.212, -0.5, -1.718), (1.731, -0.5, -2.137), (2.282, -0.4188, -2.181), (1.023, -0.5, -0.5248), (1.579, -0.5, -1.192), (1.73, -0.5, -1.584), (1.989, -0.5, -1.548), (1.757, -0.5, -1.334), (2.171, -0.5, -1.789), (-0.7902, -0.5, 1.805), (-0.9707, -0.5, 1.843), (-1.264, -0.3324, 1.638), (-1.523, -0.1203, 1.71), (-1.902, -0.04556, 1.725), (-1.823, -0.04556, 1.873), (-1.496, -0.1203, 1.964), (-0.2987, -0.5, 1.408), (-0.08016, -0.2537, 1.542), (0.01555, -0.2542, 1.196), (-0.199, -0.5, 1.056), (-0.5171, -0.5, 1.797), (-0.2944, -0.253, 1.93), (0.33, -0.2546, 0.845), (0.1172, -0.5, 0.7064), (0.6673, -0.2549, 0.4713), (0.4558, -0.5, 0.3335), (0.9909, -0.2551, 0.02923), (0.7801, -0.5, -0.1081), (1.656, -0.2554, -0.6863), (1.446, -0.5, -0.8232), (1.315, -0.2553, -0.3192), (1.111, -0.5, -0.4629), (1.875, -0.2555, -1.261), (2.29, -0.2555, -1.716), (-0.6745, -0.5, 1.948), (-0.5131, -0.252, 2.149), (-0.9304, -0.5, 1.987), (-0.8686, -0.2508, 2.209), (-1.175, -0.08233, 2.066), (-1.05, -0.4351, 1.93), (-1.225, -0.3324, 1.828), (-1.332, -0.2368, 1.906), (-1.372, -0.2024, 2.004), (-0.8493, -0.5, 1.324), (-1.15, -0.1927, 1.398), (-1.262, -0.3358, 1.633), (-0.8919, -0.5, 1.564), (-1.273, -0.1927, 0.9152), (-0.9722, -0.5, 0.8406), (-0.8953, -0.5, 0.211), (-1.169, -0.1927, 0.06193), (-0.664, -0.5, -0.2242), (-0.918, -0.1927, -0.4075), (-0.3791, -0.5, -0.5645), (-0.608, -0.1927, -0.7767), (0.08552, -0.5, -0.9248), (-0.02126, -0.1927, -1.273), (0.09383, -0.1927, -1.401), (0.3224, -0.5, -1.189), (-0.6772, -0.6908, 0.7676), (-0.659, -0.6908, 0.3399), (-0.5542, -0.6908, 1.251), (-0.2853, -0.6908, 1.0), (-0.2579, -0.7675, 0.444), (-0.4429, -0.6908, -0.06469), (-0.1873, -0.6908, -0.3867), (0.2776, -0.6908, -0.7467), (0.2138, -0.7675, -0.291), (-0.04184, -0.7675, 0.03102), (0.6787, -0.7675, -0.651), (0.02923, -0.6908, 0.6491), (0.3665, -0.6908, 0.2753), (0.6901, -0.6908, -0.1668), (1.023, -0.6908, -0.5248), (1.355, -0.6908, -0.8823), (0.5146, -0.6908, -1.011), (0.9157, -0.7675, -0.9154), (0.8063, -0.6908, -1.339), (1.239, -0.6851, -1.379), (1.212, -0.6908, -1.718), (1.705, -0.6349, -1.693), (1.731, -0.6908, -2.137), (2.282, -0.5823, -2.181), (1.579, -0.6908, -1.192), (1.73, -0.6908, -1.584), (1.989, -0.6908, -1.548), (1.239, -0.5216, -1.379), (1.705, -0.4714, -1.693), (2.263, -0.6495, -1.863), (2.263, -0.5413, -1.863), (2.116, -0.5413, -1.883), (2.116, -0.6495, -1.883), (0.1032, -0.36, -1.157), (0.2254, -0.3696, -1.279), (-0.1872, -0.36, -1.643), (-0.253, -0.1927, -1.66), (-0.1078, -0.3696, -1.836), (-0.1721, -0.1927, -1.846), (-0.6658, -0.3952, -2.05), (-0.6015, -0.5721, -2.04), (-0.7467, -0.3952, -1.864), (-0.6809, -0.5625, -1.847), (-0.7137, 0.5, 1.679), (-0.6772, 0.5, 0.7676), (-0.659, 0.5, 0.3399), (-0.5542, 0.5, 1.251), (-0.2853, 0.5, 1.0), (-0.4429, 0.5, -0.06469), (-0.1873, 0.5, -0.3867), (0.2776, 0.5, -0.7467), (0.02923, 0.5, 0.6491), (0.3665, 0.5, 0.2753), (0.6901, 0.5, -0.1668), (1.355, 0.5, -0.8823), (0.3544, 0.5, -0.8163), (0.8063, 0.5, -1.339), (1.207, 0.5, -1.244), (1.212, 0.5, -1.718), (1.731, 0.5, -2.137), (2.282, 0.4188, -2.181), (1.023, 0.5, -0.5248), (1.579, 0.5, -1.192), (1.73, 0.5, -1.584), (1.989, 0.5, -1.548), (1.757, 0.5, -1.334), (-0.7902, 0.5, 1.805), (-0.9707, 0.5, 1.843), (-1.264, 0.3324, 1.638), (-1.523, 0.1203, 1.71), (-1.902, 0.04556, 1.725), (-1.823, 0.04556, 1.873), (-1.496, 0.1203, 1.964), (0.3544, 0.0, -0.8163), (2.171, 0.0, -1.789), (-1.264, 0.0, 1.638), (-1.523, 0.0, 1.71), (-1.902, 0.0, 1.725), (-1.823, 0.0, 1.873), (-1.418, 0.0, 2.007), (-0.2987, 0.5, 1.408), (-0.08016, 0.2537, 1.542), (0.01555, 0.2542, 1.196), (-0.199, 0.5, 1.056), (-0.5171, 0.5, 1.797), (-0.2944, 0.253, 1.93), (0.33, 0.2546, 0.845), (0.1172, 0.5, 0.7064), (0.6673, 0.2549, 0.4713), (0.4558, 0.5, 0.3335), (0.9909, 0.2551, 0.02923), (0.7801, 0.5, -0.1081), (1.656, 0.2554, -0.6863), (1.446, 0.5, -0.8232), (1.315, 0.2553, -0.3192), (1.111, 0.5, -0.4629), (1.875, 0.2555, -1.261), (2.171, 0.5, -1.789), (2.29, 0.2555, -1.716), (-0.6745, 0.5, 1.948), (-0.5131, 0.252, 2.149), (-0.9304, 0.5, 1.987), (-0.8686, 0.2508, 2.209), (-1.175, 0.08233, 2.066), (-1.05, 0.4351, 1.93), (-1.225, 0.3324, 1.828), (-1.332, 0.2368, 1.906), (-1.372, 0.2024, 2.004), (2.368, 0.0, -1.673), (-0.8493, 0.5, 1.324), (-1.15, 0.1927, 1.398), (-1.262, 0.3358, 1.633), (-0.8919, 0.5, 1.564), (-1.273, 0.1927, 0.9152), (-0.9722, 0.5, 0.8406), (-0.8953, 0.5, 0.211), (-1.169, 0.1927, 0.06193), (-0.664, 0.5, -0.2242), (-0.918, 0.1927, -0.4075), (-0.3791, 0.5, -0.5645), (-0.608, 0.1927, -0.7767), (0.08552, 0.5, -0.9248), (-0.02126, 0.1927, -1.273), (0.09383, 0.1927, -1.401), (0.3224, 0.5, -1.189), (-1.169, 0.0, 0.06193), (-1.273, 0.0, 0.9152), (-1.15, 0.0, 1.398), (-1.262, 0.0, 1.633), (-0.918, 0.0, -0.4075), (-0.608, 0.0, -0.7767), (-0.1432, 0.0, -1.137), (0.3224, 0.0, -1.189), (0.09383, 0.0, -1.401), (-0.6772, 0.6908, 0.7676), (-0.659, 0.6908, 0.3399), (-0.5542, 0.6908, 1.251), (-0.2853, 0.6908, 1.0), (-0.2579, 0.7675, 0.444), (-0.4429, 0.6908, -0.06469), (-0.1873, 0.6908, -0.3867), (0.2776, 0.6908, -0.7467), (0.2138, 0.7675, -0.291), (-0.04184, 0.7675, 0.03102), (0.6787, 0.7675, -0.651), (0.02923, 0.6908, 0.6491), (0.3665, 0.6908, 0.2753), (0.6901, 0.6908, -0.1668), (1.023, 0.6908, -0.5248), (1.355, 0.6908, -0.8823), (0.5146, 0.6908, -1.011), (0.9157, 0.7675, -0.9154), (0.8063, 0.6908, -1.339), (1.239, 0.6851, -1.379), (1.212, 0.6908, -1.718), (1.705, 0.6349, -1.693), (1.731, 0.6908, -2.137), (2.282, 0.5823, -2.181), (1.579, 0.6908, -1.192), (1.73, 0.6908, -1.584), (1.989, 0.6908, -1.548), (1.239, 0.5216, -1.379), (1.705, 0.4714, -1.693), (2.263, 0.6495, -1.863), (2.263, 0.5413, -1.863), (2.116, 0.5413, -1.883), (2.116, 0.6495, -1.883), (0.8125, 0.0, -1.33), (1.257, 0.0, -1.8), (1.463, 0.0, -1.548), (0.1032, 0.36, -1.157), (0.2254, 0.3696, -1.279), (-0.1872, 0.36, -1.643), (-0.253, 0.1927, -1.66), (-0.1078, 0.3696, -1.836), (-0.1721, 0.1927, -1.846), (-0.6658, 0.3952, -2.05), (-0.6015, 0.5721, -2.04), (-0.7467, 0.3952, -1.864), (-0.6809, 0.5625, -1.847)], [], [(2, 64, 66, 5), (59, 201, 200, 62), (62, 200, 199, 65), (0, 3, 31, 35), (160, 156, 33, 37), (65, 199, 203, 67), (67, 203, 204, 69), (69, 204, 205, 71), (11, 89, 98, 19), (162, 160, 37, 39), (164, 162, 39, 41), (168, 164, 41, 45), (166, 168, 45, 43), (7, 81, 80, 6), (71, 205, 207, 72), (12, 90, 81, 7), (6, 80, 79, 5), (5, 79, 75, 2), (170, 166, 43, 47), (172, 170, 47, 48, 182), (159, 174, 50, 36), (18, 88, 89, 11), (174, 176, 52, 50), (176, 177, 53, 52), (26, 149, 202, 201, 59, 60), (28, 29, 27), (29, 30, 27), (27, 56, 55, 26), (156, 155, 32, 33), (24, 25, 0), (30, 57, 56, 27), (10, 87, 88, 18), (9, 86, 87, 10), (16, 96, 94, 15), (8, 85, 86, 9), (3, 76, 77, 4), (4, 77, 85, 8), (17, 97, 96, 16), (1, 74, 76, 3), (0, 61, 58, 3), (24, 49, 51, 25), (19, 22, 23), (5, 66, 68, 6), (23, 148, 182, 48), (63, 1, 3, 58), (26, 149, 150, 27), (27, 150, 151, 28), (147, 12, 73, 206), (28, 151, 152, 29), (6, 68, 70, 7), (40, 9, 10, 42), (29, 152, 153, 30), (3, 4, 34, 31), (7, 70, 73, 12), (38, 8, 9, 40), (42, 10, 18, 46), (2, 1, 63, 64), (0, 35, 49, 24), (15, 94, 92, 13), (34, 4, 8, 38), (51, 54, 25), (55, 26, 25, 54), (46, 18, 11, 44), (53, 57, 56, 55, 54), (32, 31, 34, 33), (31, 32, 36, 35), (38, 37, 33, 34), (40, 39, 37, 38), (42, 41, 39, 40), (46, 45, 41, 42), (44, 43, 45, 46), (19, 47, 43, 44), (23, 48, 47, 19), (35, 36, 50, 49), (49, 50, 52, 51), (51, 52, 53, 54), (155, 159, 36, 32), (58, 61, 60, 59), (65, 64, 63, 62), (58, 59, 62, 63), (64, 65, 67, 66), (66, 67, 69, 68), (68, 69, 107, 70), (70, 107, 108, 73), (61, 0, 25, 26, 60), (76, 74, 77), (75, 78, 77, 74), (80, 81, 84, 82), (79, 80, 82, 83), (75, 79, 83, 78), (84, 81, 90, 91), (91, 90, 92, 93), (93, 92, 94, 95), (95, 94, 96, 97), (88, 84, 91, 89), (84, 88, 87, 82), (98, 89, 91, 93), (98, 93, 99, 100), (78, 85, 77), (83, 86, 85, 78), (82, 87, 86, 83), (20, 105, 106, 99), (13, 92, 90, 12), (19, 98, 100, 21), (20, 99, 93, 14), (2, 75, 74, 1), (97, 17, 102, 95), (95, 102, 101, 93), (17, 16, 15, 102), (13, 101, 102, 15), (19, 44, 11), (20, 14, 19, 21), (104, 103, 106, 105), (21, 104, 105, 20), (99, 106, 103, 100), (100, 103, 104, 21), (13, 12, 147, 241), (241, 13, 15, 242), (102, 243, 242, 15), (148, 23, 102, 243), (22, 101, 102, 23), (73, 108, 72, 207, 206), (108, 111, 112, 72), (69, 71, 107), (110, 115, 116, 109), (72, 112, 110, 71), (107, 109, 111, 108), (71, 110, 109, 107), (112, 113, 115, 110), (111, 114, 113, 112), (115, 113, 114, 116), (109, 116, 114, 111), (119, 122, 191, 189), (184, 187, 200, 201), (187, 190, 199, 200), (117, 158, 154, 120), (190, 192, 203, 199), (192, 194, 204, 203), (194, 196, 205, 204), (128, 136, 232, 223), (124, 123, 214, 215), (196, 197, 207, 205), (129, 124, 215, 224), (123, 122, 213, 214), (122, 119, 209, 213), (135, 128, 223, 222), (142, 185, 184, 201, 202, 149), (144, 143, 145), (145, 143, 146), (143, 142, 179, 180), (140, 117, 141), (146, 143, 180, 181), (127, 135, 222, 221), (126, 127, 221, 220), (133, 132, 228, 230), (125, 126, 220, 219), (120, 121, 211, 210), (121, 125, 219, 211), (134, 133, 230, 231), (118, 120, 210, 208), (151, 152, 150), (152, 153, 150), (117, 120, 183, 186), (140, 141, 175, 173), (136, 171, 139), (122, 123, 193, 191), (171, 172, 182, 148), (188, 183, 120, 118), (142, 143, 150, 149), (143, 144, 151, 150), (147, 206, 198, 129), (144, 145, 152, 151), (123, 124, 195, 193), (163, 165, 127, 126), (145, 146, 153, 152), (120, 154, 157, 121), (124, 129, 198, 195), (161, 163, 126, 125), (165, 169, 135, 127), (119, 189, 188, 118), (117, 140, 173, 158), (132, 130, 226, 228), (157, 161, 125, 121), (175, 141, 178), (179, 178, 141, 142), (169, 167, 128, 135), (177, 178, 179, 180, 181), (155, 156, 157, 154), (154, 158, 159, 155), (161, 157, 156, 160), (163, 161, 160, 162), (165, 163, 162, 164), (169, 165, 164, 168), (167, 169, 168, 166), (136, 167, 166, 170), (171, 136, 170, 172), (158, 173, 174, 159), (173, 175, 176, 174), (175, 178, 177, 176), (183, 184, 185, 186), (190, 187, 188, 189), (183, 188, 187, 184), (189, 191, 192, 190), (191, 193, 194, 192), (193, 195, 244, 194), (195, 198, 245, 244), (186, 185, 142, 141, 117), (210, 211, 208), (209, 208, 211, 212), (214, 216, 218, 215), (213, 217, 216, 214), (209, 212, 217, 213), (218, 225, 224, 215), (225, 227, 226, 224), (227, 229, 228, 226), (229, 231, 230, 228), (222, 223, 225, 218), (218, 216, 221, 222), (232, 227, 225, 223), (232, 234, 233, 227), (212, 211, 219), (217, 212, 219, 220), (216, 217, 220, 221), (137, 233, 240, 239), (130, 129, 224, 226), (136, 138, 234, 232), (137, 131, 227, 233), (119, 118, 208, 209), (231, 229, 236, 134), (229, 227, 235, 236), (134, 236, 132, 133), (130, 132, 236, 235), (136, 128, 167), (137, 138, 136, 131), (238, 239, 240, 237), (138, 137, 239, 238), (233, 234, 237, 240), (234, 138, 238, 237), (130, 241, 147, 129), (241, 242, 132, 130), (236, 132, 242, 243), (148, 243, 236, 171), (139, 171, 236, 235), (198, 206, 207, 197, 245), (245, 197, 249, 248), (194, 244, 196), (247, 246, 253, 252), (197, 196, 247, 249), (244, 245, 248, 246), (196, 244, 246, 247), (249, 247, 252, 250), (248, 249, 250, 251), (252, 253, 251, 250), (246, 248, 251, 253), (146, 181, 177, 53, 57, 30, 153)])
_uv = me_cube_001.uv_layers.new(name='UVMap')
_uv.uv.foreach_set('vector', [0.375, 0.75, 0.375, 0.8659, 0.375, 0.8663, 0.375, 0.75, 0.625, 1.0, 0.625, 1.0, 0.625, 1.0, 0.625, 1.0, 0.625, 1.0, 0.625, 1.0, 0.375, 1.0, 0.375, 1.0, 0.0, 0.0, 0.625, 0.75, 0.625, 0.75, 0.0, 0.0, 0.0, 0.0, 0.0, 0.0, 0.0, 0.0, 0.0, 0.0, 0.375, 1.0, 0.375, 1.0, 0.375, 1.0, 0.375, 1.0, 0.375, 1.0, 0.375, 1.0, 0.375, 1.0, 0.375, 1.0, 0.375, 1.0, 0.375, 1.0, 0.375, 1.0, 0.375, 1.0, 0.0, 0.0, 0.0, 0.0, 0.0, 0.0, 0.0, 0.0, 0.0, 0.0, 0.0, 0.0, 0.0, 0.0, 0.0, 0.0, 0.0, 0.0, 0.0, 0.0, 0.0, 0.0, 0.0, 0.0, 0.0, 0.0, 0.0, 0.0, 0.0, 0.0, 0.0, 0.0, 0.0, 0.0, 0.0, 0.0, 0.0, 0.0, 0.0, 0.0, 0.375, 0.75, 0.375, 0.75, 0.375, 0.75, 0.375, 0.75, 0.375, 1.0, 0.375, 1.0, 0.375, 1.0, 0.375, 1.0, 0.375, 0.75, 0.375, 0.75, 0.375, 0.75, 0.375, 0.75, 0.375, 0.75, 0.375, 0.75, 0.375, 0.75, 0.375, 0.75, 0.375, 0.75, 0.375, 0.75, 0.375, 0.75, 0.375, 0.75, 0.0, 0.0, 0.0, 0.0, 0.0, 0.0, 0.0, 0.0, 0.0, 0.0, 0.0, 0.0, 0.0, 0.0, 0.0, 0.0, 0.0, 0.0, 0.0, 0.0, 0.0, 0.0, 0.0, 0.0, 0.0, 0.0, 0.0, 0.0, 0.0, 0.0, 0.0, 0.0, 0.0, 0.0, 0.0, 0.0, 0.0, 0.0, 0.0, 0.0, 0.0, 0.0, 0.0, 0.0, 0.0, 0.0, 0.0, 0.0, 0.0, 0.0, 0.0, 0.0, 0.0, 0.0, 0.01251, 0.02002, 0.625, 1.0, 0.625, 1.0, 0.01251, 0.02002, 0.0, 0.0, 0.0, 0.0, 0.0, 0.0, 0.0, 0.0, 0.0, 0.0, 0.0, 0.0, 0.0, 0.0, 0.0, 0.0, 0.0, 0.0, 0.0, 0.0, 0.0, 0.0, 0.625, 0.75, 0.625, 0.75, 0.0, 0.0, 0.0, 0.0, 0.0, 0.0, 0.0, 0.0, 0.0, 0.0, 0.0, 0.0, 0.0, 0.0, 0.0, 0.0, 0.0, 0.0, 0.0, 0.0, 0.0, 0.0, 0.0, 0.0, 0.0, 0.0, 0.0, 0.0, 0.0, 0.0, 0.0, 0.0, 0.375, 0.75, 0.375, 0.75, 0.375, 0.75, 0.375, 0.75, 0.0, 0.0, 0.0, 0.0, 0.0, 0.0, 0.0, 0.0, 0.625, 0.75, 0.625, 0.75, 0.0, 0.0, 0.0, 0.0, 0.0, 0.0, 0.0, 0.0, 0.0, 0.0, 0.0, 0.0, 0.375, 0.75, 0.375, 0.75, 0.375, 0.75, 0.375, 0.75, 0.625, 0.75, 0.625, 0.75, 0.625, 0.75, 0.625, 0.75, 0.0, 0.0, 0.2551, 0.4082, 0.625, 0.8738, 0.625, 0.75, 0.0, 0.0, 0.0, 0.0, 0.0, 0.0, 0.0, 0.0, 0.0, 0.0, 0.0, 0.0, 0.0, 0.0, 0.375, 0.75, 0.375, 0.8663, 0.375, 0.864, 0.375, 0.75, 0.0, 0.0, 0.0, 0.0, 0.0, 0.0, 0.0, 0.0, 0.625, 0.8737, 0.625, 0.75, 0.625, 0.75, 0.625, 0.8738, 0.0, 0.0, 0.0, 0.0, 0.0, 0.0, 0.0, 0.0, 0.0, 0.0, 0.0, 0.0, 0.0, 0.0, 0.0, 0.0, 0.375, 0.75, 0.375, 0.75, 0.375, 0.8642, 0.0, 0.0, 0.0, 0.0, 0.0, 0.0, 0.0, 0.0, 0.0, 0.0, 0.375, 0.75, 0.375, 0.864, 0.375, 0.8641, 0.375, 0.75, 0.0, 0.0, 0.0, 0.0, 0.0, 0.0, 0.0, 0.0, 0.0, 0.0, 0.0, 0.0, 0.0, 0.0, 0.0, 0.0, 0.625, 0.75, 0.0, 0.0, 0.0, 0.0, 0.625, 0.75, 0.375, 0.75, 0.375, 0.8641, 0.375, 0.8642, 0.375, 0.75, 0.0, 0.0, 0.0, 0.0, 0.0, 0.0, 0.0, 0.0, 0.0, 0.0, 0.0, 0.0, 0.0, 0.0, 0.0, 0.0, 0.375, 0.75, 0.625, 0.75, 0.625, 0.8737, 0.375, 0.8659, 0.0, 0.0, 0.0, 0.0, 0.0, 0.0, 0.0, 0.0, 0.375, 0.75, 0.375, 0.75, 0.375, 0.75, 0.375, 0.75, 0.0, 0.0, 0.0, 0.0, 0.0, 0.0, 0.0, 0.0, 0.0, 0.0, 0.0, 0.0, 0.0, 0.0, 0.0, 0.0, 0.0, 0.0, 0.0, 0.0, 0.0, 0.0, 0.0, 0.0, 0.0, 0.0, 0.0, 0.0, 0.0, 0.0, 0.0, 0.0, 0.0, 0.0, 0.0, 0.0, 0.0, 0.0, 0.0, 0.0, 0.625, 0.75, 0.625, 0.75, 0.0, 0.0, 0.0, 0.0, 0.625, 0.75, 0.625, 0.75, 0.0, 0.0, 0.0, 0.0, 0.0, 0.0, 0.0, 0.0, 0.0, 0.0, 0.0, 0.0, 0.0, 0.0, 0.0, 0.0, 0.0, 0.0, 0.0, 0.0, 0.0, 0.0, 0.0, 0.0, 0.0, 0.0, 0.0, 0.0, 0.0, 0.0, 0.0, 0.0, 0.0, 0.0, 0.0, 0.0, 0.0, 0.0, 0.0, 0.0, 0.0, 0.0, 0.0, 0.0, 0.0, 0.0, 0.0, 0.0, 0.0, 0.0, 0.0, 0.0, 0.0, 0.0, 0.0, 0.0, 0.0, 0.0, 0.0, 0.0, 0.0, 0.0, 0.0, 0.0, 0.0, 0.0, 0.0, 0.0, 0.0, 0.0, 0.0, 0.0, 0.0, 0.0, 0.0, 0.0, 0.0, 0.0, 0.0, 0.0, 0.0, 0.0, 0.0, 0.0, 0.625, 0.75, 0.0, 0.0, 0.0, 0.0, 0.625, 0.75, 0.625, 0.8738, 0.2551, 0.4082, 0.01251, 0.02002, 0.625, 1.0, 0.375, 1.0, 0.375, 0.8659, 0.625, 0.8737, 0.625, 1.0, 0.625, 0.8738, 0.625, 1.0, 0.625, 1.0, 0.625, 0.8737, 0.375, 0.8659, 0.375, 1.0, 0.375, 1.0, 0.375, 0.8663, 0.375, 0.8663, 0.375, 1.0, 0.375, 1.0, 0.375, 0.864, 0.375, 0.864, 0.375, 1.0, 0.375, 0.9261, 0.375, 0.8641, 0.375, 0.8641, 0.375, 0.9261, 0.375, 0.9218, 0.375, 0.8642, 0.2551, 0.4082, 0.0, 0.0, 0.0, 0.0, 0.0, 0.0, 0.01251, 0.02002, 0.625, 0.75, 0.625, 0.75, 0.0, 0.0, 0.375, 0.75, 0.0, 0.0, 0.0, 0.0, 0.625, 0.75, 0.375, 0.75, 0.375, 0.75, 0.375, 0.75, 0.375, 0.75, 0.375, 0.75, 0.375, 0.75, 0.375, 0.75, 0.375, 0.75, 0.375, 0.75, 0.375, 0.75, 0.375, 0.75, 0.375, 0.75, 0.375, 0.75, 0.375, 0.75, 0.375, 0.75, 0.375, 0.75, 0.375, 0.75, 0.375, 0.75, 0.375, 0.75, 0.375, 0.75, 0.375, 0.75, 0.375, 0.75, 0.375, 0.75, 0.375, 0.75, 0.375, 0.75, 0.375, 0.75, 0.375, 0.75, 0.375, 0.75, 0.0, 0.0, 0.375, 0.75, 0.375, 0.75, 0.0, 0.0, 0.375, 0.75, 0.0, 0.0, 0.0, 0.0, 0.375, 0.75, 0.0, 0.0, 0.0, 0.0, 0.375, 0.75, 0.375, 0.75, 0.0, 0.0, 0.375, 0.75, 0.2617, 0.5233, 0.0, 0.0, 0.0, 0.0, 0.0, 0.0, 0.0, 0.0, 0.375, 0.75, 0.0, 0.0, 0.0, 0.0, 0.0, 0.0, 0.375, 0.75, 0.0, 0.0, 0.0, 0.0, 0.375, 0.75, 0.2617, 0.5233, 0.2617, 0.5233, 0.2617, 0.5233, 0.2617, 0.5233, 0.375, 0.75, 0.375, 0.75, 0.375, 0.75, 0.375, 0.75, 0.0, 0.0, 0.0, 0.0, 0.0, 0.0, 0.0, 0.0, 0.2617, 0.5233, 0.2617, 0.5233, 0.375, 0.75, 0.375, 0.75, 0.375, 0.75, 0.375, 0.75, 0.625, 0.75, 0.625, 0.75, 0.375, 0.75, 0.375, 0.75, 0.375, 0.75, 0.375, 0.75, 0.375, 0.75, 0.375, 0.75, 0.375, 0.75, 0.375, 0.75, 0.375, 0.75, 0.375, 0.75, 0.375, 0.75, 0.375, 0.75, 0.375, 0.75, 0.375, 0.75, 0.375, 0.75, 0.375, 0.75, 0.0, 0.0, 0.0, 0.0, 0.0, 0.0, 0.2617, 0.5233, 0.375, 0.75, 0.0, 0.0, 0.0, 0.0, 0.0, 0.0, 0.0, 0.0, 0.2617, 0.5233, 0.2617, 0.5233, 0.0, 0.0, 0.0, 0.0, 0.2617, 0.5233, 0.2617, 0.5233, 0.2617, 0.5233, 0.2617, 0.5233, 0.0, 0.0, 0.0, 0.0, 0.0, 0.0, 0.0, 0.0, 0.0, 0.0, 0.0, 0.0, 0.375, 0.75, 0.375, 0.75, 0.375, 0.75, 0.0, 0.0, 0.0, 0.0, 0.375, 0.75, 0.375, 0.75, 0.0, 0.0, 0.375, 0.75, 0.0, 0.0, 0.0, 0.0, 0.375, 0.75, 0.0, 0.0, 0.0, 0.0, 0.375, 0.75, 0.0, 0.0, 0.0, 0.0, 0.375, 0.75, 0.375, 0.75, 0.0, 0.0, 0.375, 0.8642, 0.375, 0.9218, 0.375, 1.0, 0.375, 1.0, 0.0, 0.0, 0.375, 0.9218, 0.375, 0.9218, 0.375, 1.0, 0.375, 1.0, 0.375, 1.0, 0.375, 1.0, 0.375, 0.9261, 0.375, 1.0, 0.375, 1.0, 0.375, 0.9261, 0.375, 0.9261, 0.375, 1.0, 0.375, 1.0, 0.375, 1.0, 0.375, 1.0, 0.375, 0.9261, 0.375, 0.9261, 0.375, 0.9218, 0.375, 0.9218, 0.375, 1.0, 0.375, 1.0, 0.375, 0.9261, 0.375, 0.9261, 0.375, 1.0, 0.375, 1.0, 0.375, 1.0, 0.375, 1.0, 0.375, 0.9218, 0.375, 0.9218, 0.375, 1.0, 0.375, 1.0, 0.375, 1.0, 0.375, 1.0, 0.375, 0.9218, 0.375, 0.9261, 0.375, 0.9261, 0.375, 0.9261, 0.375, 0.9218, 0.375, 0.9218, 0.375, 0.75, 0.375, 0.75, 0.375, 0.8663, 0.375, 0.8659, 0.625, 1.0, 0.625, 1.0, 0.625, 1.0, 0.625, 1.0, 0.625, 1.0, 0.375, 1.0, 0.375, 1.0, 0.625, 1.0, 0.0, 0.0, 0.0, 0.0, 0.625, 0.75, 0.625, 0.75, 0.375, 1.0, 0.375, 1.0, 0.375, 1.0, 0.375, 1.0, 0.375, 1.0, 0.375, 1.0, 0.375, 1.0, 0.375, 1.0, 0.375, 1.0, 0.375, 1.0, 0.375, 1.0, 0.375, 1.0, 0.0, 0.0, 0.0, 0.0, 0.0, 0.0, 0.0, 0.0, 0.375, 0.75, 0.375, 0.75, 0.375, 0.75, 0.375, 0.75, 0.375, 1.0, 0.375, 1.0, 0.375, 1.0, 0.375, 1.0, 0.375, 0.75, 0.375, 0.75, 0.375, 0.75, 0.375, 0.75, 0.375, 0.75, 0.375, 0.75, 0.375, 0.75, 0.375, 0.75, 0.375, 0.75, 0.375, 0.75, 0.375, 0.75, 0.375, 0.75, 0.0, 0.0, 0.0, 0.0, 0.0, 0.0, 0.0, 0.0, 0.0, 0.0, 0.01251, 0.02002, 0.625, 1.0, 0.625, 1.0, 0.01251, 0.02002, 0.0, 0.0, 0.0, 0.0, 0.0, 0.0, 0.0, 0.0, 0.0, 0.0, 0.0, 0.0, 0.0, 0.0, 0.0, 0.0, 0.0, 0.0, 0.0, 0.0, 0.0, 0.0, 0.0, 0.0, 0.0, 0.0, 0.0, 0.0, 0.0, 0.0, 0.0, 0.0, 0.0, 0.0, 0.0, 0.0, 0.0, 0.0, 0.0, 0.0, 0.0, 0.0, 0.0, 0.0, 0.0, 0.0, 0.0, 0.0, 0.0, 0.0, 0.0, 0.0, 0.375, 0.75, 0.375, 0.75, 0.375, 0.75, 0.375, 0.75, 0.0, 0.0, 0.0, 0.0, 0.0, 0.0, 0.0, 0.0, 0.625, 0.75, 0.0, 0.0, 0.0, 0.0, 0.625, 0.75, 0.0, 0.0, 0.0, 0.0, 0.0, 0.0, 0.0, 0.0, 0.375, 0.75, 0.375, 0.75, 0.375, 0.75, 0.375, 0.75, 0.625, 0.75, 0.625, 0.75, 0.625, 0.75, 0.625, 0.75, 0.0, 0.0, 0.0, 0.0, 0.0, 0.0, 0.0, 0.0, 0.0, 0.0, 0.0, 0.0, 0.0, 0.0, 0.625, 0.75, 0.625, 0.8738, 0.2551, 0.4082, 0.0, 0.0, 0.0, 0.0, 0.0, 0.0, 0.0, 0.0, 0.0, 0.0, 0.0, 0.0, 0.0, 0.0, 0.375, 0.75, 0.375, 0.75, 0.375, 0.864, 0.375, 0.8663, 0.0, 0.0, 0.0, 0.0, 0.0, 0.0, 0.0, 0.0, 0.625, 0.8737, 0.625, 0.8738, 0.625, 0.75, 0.625, 0.75, 0.0, 0.0, 0.0, 0.0, 0.0, 0.0, 0.0, 0.0, 0.0, 0.0, 0.0, 0.0, 0.0, 0.0, 0.0, 0.0, 0.375, 0.75, 0.0, 0.0, 0.375, 0.8642, 0.375, 0.75, 0.0, 0.0, 0.0, 0.0, 0.0, 0.0, 0.0, 0.0, 0.375, 0.75, 0.375, 0.75, 0.375, 0.8641, 0.375, 0.864, 0.0, 0.0, 0.0, 0.0, 0.0, 0.0, 0.0, 0.0, 0.0, 0.0, 0.0, 0.0, 0.0, 0.0, 0.0, 0.0, 0.625, 0.75, 0.625, 0.75, 0.0, 0.0, 0.0, 0.0, 0.375, 0.75, 0.375, 0.75, 0.375, 0.8642, 0.375, 0.8641, 0.0, 0.0, 0.0, 0.0, 0.0, 0.0, 0.0, 0.0, 0.0, 0.0, 0.0, 0.0, 0.0, 0.0, 0.0, 0.0, 0.375, 0.75, 0.375, 0.8659, 0.625, 0.8737, 0.625, 0.75, 0.0, 0.0, 0.0, 0.0, 0.0, 0.0, 0.0, 0.0, 0.375, 0.75, 0.375, 0.75, 0.375, 0.75, 0.375, 0.75, 0.0, 0.0, 0.0, 0.0, 0.0, 0.0, 0.0, 0.0, 0.0, 0.0, 0.0, 0.0, 0.0, 0.0, 0.0, 0.0, 0.0, 0.0, 0.0, 0.0, 0.0, 0.0, 0.0, 0.0, 0.0, 0.0, 0.0, 0.0, 0.0, 0.0, 0.0, 0.0, 0.0, 0.0, 0.0, 0.0, 0.0, 0.0, 0.0, 0.0, 0.625, 0.75, 0.0, 0.0, 0.0, 0.0, 0.625, 0.75, 0.625, 0.75, 0.0, 0.0, 0.0, 0.0, 0.625, 0.75, 0.0, 0.0, 0.0, 0.0, 0.0, 0.0, 0.0, 0.0, 0.0, 0.0, 0.0, 0.0, 0.0, 0.0, 0.0, 0.0, 0.0, 0.0, 0.0, 0.0, 0.0, 0.0, 0.0, 0.0, 0.0, 0.0, 0.0, 0.0, 0.0, 0.0, 0.0, 0.0, 0.0, 0.0, 0.0, 0.0, 0.0, 0.0, 0.0, 0.0, 0.0, 0.0, 0.0, 0.0, 0.0, 0.0, 0.0, 0.0, 0.0, 0.0, 0.0, 0.0, 0.0, 0.0, 0.0, 0.0, 0.0, 0.0, 0.0, 0.0, 0.0, 0.0, 0.0, 0.0, 0.0, 0.0, 0.0, 0.0, 0.0, 0.0, 0.0, 0.0, 0.0, 0.0, 0.0, 0.0, 0.0, 0.0, 0.0, 0.0, 0.625, 0.8738, 0.625, 1.0, 0.01251, 0.02002, 0.2551, 0.4082, 0.375, 1.0, 0.625, 1.0, 0.625, 0.8737, 0.375, 0.8659, 0.625, 0.8738, 0.625, 0.8737, 0.625, 1.0, 0.625, 1.0, 0.375, 0.8659, 0.375, 0.8663, 0.375, 1.0, 0.375, 1.0, 0.375, 0.8663, 0.375, 0.864, 0.375, 1.0, 0.375, 1.0, 0.375, 0.864, 0.375, 0.8641, 0.375, 0.9261, 0.375, 1.0, 0.375, 0.8641, 0.375, 0.8642, 0.375, 0.9218, 0.375, 0.9261, 0.2551, 0.4082, 0.01251, 0.02002, 0.0, 0.0, 0.0, 0.0, 0.0, 0.0, 0.625, 0.75, 0.0, 0.0, 0.625, 0.75, 0.375, 0.75, 0.625, 0.75, 0.0, 0.0, 0.0, 0.0, 0.375, 0.75, 0.375, 0.75, 0.375, 0.75, 0.375, 0.75, 0.375, 0.75, 0.375, 0.75, 0.375, 0.75, 0.375, 0.75, 0.375, 0.75, 0.375, 0.75, 0.375, 0.75, 0.375, 0.75, 0.375, 0.75, 0.375, 0.75, 0.375, 0.75, 0.375, 0.75, 0.375, 0.75, 0.375, 0.75, 0.375, 0.75, 0.375, 0.75, 0.375, 0.75, 0.375, 0.75, 0.375, 0.75, 0.375, 0.75, 0.375, 0.75, 0.375, 0.75, 0.375, 0.75, 0.375, 0.75, 0.0, 0.0, 0.0, 0.0, 0.375, 0.75, 0.375, 0.75, 0.375, 0.75, 0.375, 0.75, 0.0, 0.0, 0.0, 0.0, 0.0, 0.0, 0.375, 0.75, 0.375, 0.75, 0.0, 0.0, 0.0, 0.0, 0.0, 0.0, 0.2617, 0.5233, 0.375, 0.75, 0.0, 0.0, 0.0, 0.0, 0.0, 0.0, 0.375, 0.75, 0.0, 0.0, 0.0, 0.0, 0.0, 0.0, 0.375, 0.75, 0.375, 0.75, 0.0, 0.0, 0.0, 0.0, 0.2617, 0.5233, 0.2617, 0.5233, 0.2617, 0.5233, 0.2617, 0.5233, 0.375, 0.75, 0.375, 0.75, 0.375, 0.75, 0.375, 0.75, 0.0, 0.0, 0.0, 0.0, 0.0, 0.0, 0.0, 0.0, 0.2617, 0.5233, 0.375, 0.75, 0.375, 0.75, 0.2617, 0.5233, 0.375, 0.75, 0.625, 0.75, 0.625, 0.75, 0.375, 0.75, 0.375, 0.75, 0.375, 0.75, 0.375, 0.75, 0.375, 0.75, 0.375, 0.75, 0.375, 0.75, 0.375, 0.75, 0.375, 0.75, 0.375, 0.75, 0.375, 0.75, 0.375, 0.75, 0.375, 0.75, 0.375, 0.75, 0.375, 0.75, 0.375, 0.75, 0.375, 0.75, 0.0, 0.0, 0.0, 0.0, 0.0, 0.0, 0.2617, 0.5233, 0.0, 0.0, 0.0, 0.0, 0.375, 0.75, 0.0, 0.0, 0.2617, 0.5233, 0.2617, 0.5233, 0.0, 0.0, 0.0, 0.0, 0.2617, 0.5233, 0.2617, 0.5233, 0.0, 0.0, 0.2617, 0.5233, 0.0, 0.0, 0.0, 0.0, 0.2617, 0.5233, 0.0, 0.0, 0.0, 0.0, 0.0, 0.0, 0.0, 0.0, 0.375, 0.75, 0.0, 0.0, 0.375, 0.75, 0.375, 0.75, 0.0, 0.0, 0.0, 0.0, 0.375, 0.75, 0.375, 0.75, 0.375, 0.75, 0.375, 0.75, 0.0, 0.0, 0.0, 0.0, 0.0, 0.0, 0.0, 0.0, 0.375, 0.75, 0.0, 0.0, 0.0, 0.0, 0.0, 0.0, 0.375, 0.75, 0.375, 0.75, 0.375, 0.8642, 0.0, 0.0, 0.375, 1.0, 0.375, 1.0, 0.375, 0.9218, 0.375, 0.9218, 0.375, 1.0, 0.375, 1.0, 0.375, 0.9218, 0.375, 1.0, 0.375, 0.9261, 0.375, 1.0, 0.375, 1.0, 0.375, 0.9261, 0.375, 0.9261, 0.375, 1.0, 0.375, 1.0, 0.375, 1.0, 0.375, 1.0, 0.375, 1.0, 0.375, 0.9261, 0.375, 0.9218, 0.375, 0.9218, 0.375, 0.9261, 0.375, 1.0, 0.375, 0.9261, 0.375, 0.9261, 0.375, 1.0, 0.375, 1.0, 0.375, 1.0, 0.375, 1.0, 0.375, 1.0, 0.375, 0.9218, 0.375, 1.0, 0.375, 1.0, 0.375, 0.9218, 0.375, 1.0, 0.375, 0.9261, 0.375, 0.9218, 0.375, 1.0, 0.375, 0.9261, 0.375, 0.9218, 0.375, 0.9218, 0.375, 0.9261, 0.0, 0.0, 0.0, 0.0, 0.0, 0.0, 0.0, 0.0, 0.0, 0.0, 0.0, 0.0, 0.0, 0.0])
me_cube_001.materials.append(mat_material)
me_cube_001.use_remesh_preserve_volume = False
me_cube_001.use_remesh_preserve_attributes = False
me_cube_001.use_mirror_vertex_groups = False
me_cube_001.update()
me_low_poly_crow_001 = bpy.data.meshes.new('Low Poly Crow.001')
me_low_poly_crow_001.from_pydata([(-0.7391, 0.0002998, 1.376), (-0.6385, -0.0113, 1.347), (-0.5771, -0.3142, 1.723), (-0.5107, -0.358, 2.071), (-0.7631, 0.1945, 1.781), (-0.5049, 0.01804, 1.954), (-0.4892, 0.2345, 1.799), (-0.5794, 0.1418, 1.676), (-0.5302, 0.3596, 2.024), (-0.5958, 1.147, 0.9759), (-0.5996, 1.058, 1.283), (-0.5411, 0.7708, 1.62), (-0.6422, 0.3471, 2.085), (-0.6806, 0.8235, 1.692), (-0.7419, 1.067, 1.359), (-0.7739, 1.115, 1.052), (-0.6996, 1.592, 0.8456), (-0.6031, 1.551, 0.4548), (-0.7528, 1.031, 0.7061), (-0.6132, 1.051, 0.6817), (-0.5199, 1.067, 1.841), (-0.5552, 1.382, 1.41)], [], [(0, 1, 2), (0, 3, 4), (2, 3, 0), (8, 7, 9), (9, 10, 11), (9, 11, 8), (4, 12, 13), (13, 14, 15), (13, 15, 4), (7, 8, 6), (8, 12, 6), (6, 12, 5), (12, 4, 5), (1, 7, 2), (3, 5, 4), (10, 16, 14), (15, 17, 18), (4, 15, 18), (4, 18, 0), (0, 18, 19), (0, 19, 1), (1, 9, 7), (8, 20, 12), (14, 16, 15), (18, 17, 19), (19, 17, 9), (9, 17, 15), (9, 16, 10), (15, 16, 9), (13, 20, 11), (13, 21, 14), (10, 21, 11), (14, 21, 10), (11, 21, 13), (11, 20, 8), (12, 20, 13)])
me_low_poly_crow_001.use_remesh_fix_poles = True
me_low_poly_crow_001.use_remesh_preserve_attributes = False
me_low_poly_crow_001.use_mirror_vertex_groups = False
me_low_poly_crow_001.update()

# ---- objects
ob_cube = bpy.data.objects.new('Cube', me_cube)
ob_empty = bpy.data.objects.new('Empty', None)
ob_original = bpy.data.objects.new('Original', me_cube_001)
ob_low_poly_crow_001 = bpy.data.objects.new('Low Poly Crow.001', me_low_poly_crow_001)

# ---- transforms, parenting, visibility, modifiers, constraints
ob_cube.location = (0.0, 0.0, 0.0)
ob_cube.rotation_euler = (0.0, -0.3491, 0.0)
ob_cube.lock_rotations_4d = False
ob_cube.empty_display_type = 'ARROWS'
ob_cube.lineart.crease_threshold = 0.0
ob_empty.location = (0.0, -1.1, 0.0)
ob_empty.rotation_euler = (1.571, 0.0, 0.0)
ob_empty.empty_display_type = 'IMAGE'
ob_empty.empty_display_size = 5.0
ob_empty.use_empty_image_alpha = True
ob_empty.color = (1.0, 1.0, 1.0, 0.3209)
ob_empty.lineart.crease_threshold = 0.0
ob_original.location = (0.0, 0.0, 0.0)
ob_original.lock_rotations_4d = False
ob_original.empty_display_type = 'ARROWS'
ob_original.lineart.crease_threshold = 0.0
ob_low_poly_crow_001.location = (0.0, 0.0, -1.391)
ob_low_poly_crow_001.rotation_euler = (0.0, -0.0, -1.571)
ob_low_poly_crow_001.lineart.crease_threshold = 0.0
_vg = ob_low_poly_crow_001.vertex_groups.new(name='Bone')
_vg = ob_low_poly_crow_001.vertex_groups.new(name='Bone.001')
_vg = ob_low_poly_crow_001.vertex_groups.new(name='Bone.003')
_vg = ob_low_poly_crow_001.vertex_groups.new(name='Bone.004')
_vg = ob_low_poly_crow_001.vertex_groups.new(name='Bone.005')
_vg = ob_low_poly_crow_001.vertex_groups.new(name='Bone.002')
_vg = ob_low_poly_crow_001.vertex_groups.new(name='Bone.007')
_vg = ob_low_poly_crow_001.vertex_groups.new(name='Bone.006')
_vg = ob_low_poly_crow_001.vertex_groups.new(name='Bone.008')
_m = ob_low_poly_crow_001.modifiers.new('Mirror', 'MIRROR')

# ---- collection membership
col_collection.objects.link(ob_cube)
col_collection.objects.link(ob_empty)
col_collection.objects.link(ob_original)
col_collection.objects.link(ob_low_poly_crow_001)

# ---- scene / render settings (as saved in the file)
scene.frame_start = 1; scene.frame_end = 250; scene.frame_set(1)
scene.render.engine = 'BLENDER_EEVEE_NEXT'
scene.cycles.use_denoising = False
scene.cycles.samples = 128
scene.cycles.sampling_pattern = 'TABULATED_SOBOL'
scene.cycles.use_adaptive_sampling = False
scene.cycles.use_light_tree = False
scene.view_settings.view_transform = 'Filmic'
bpy.context.view_layer.update()

# ---- added for rendering (the .blend has no active camera and no usable light): camera, sun
cam_auto = bpy.data.cameras.new('AutoCamera')
cam_auto.lens = 50.0
cam_auto.sensor_width = 36.0
cam_auto.clip_end = 1000.0
ob_auto_camera = bpy.data.objects.new('AutoCamera', cam_auto)
scene.collection.objects.link(ob_auto_camera)
ob_auto_camera.location = (7.70555, -9.02538, 6.10648)
ob_auto_camera.rotation_euler = (1.09748, -7.21219e-08, 0.694738)
scene.camera = ob_auto_camera
light_auto_sun = bpy.data.lights.new('AutoSun', 'SUN')
light_auto_sun.energy = 3.0
light_auto_sun.angle = 0.0523599
ob_auto_sun = bpy.data.objects.new('AutoSun', light_auto_sun)
scene.collection.objects.link(ob_auto_sun)
ob_auto_sun.rotation_euler = (0.872665, 0.174533, 0.523599)
bpy.context.view_layer.update()

